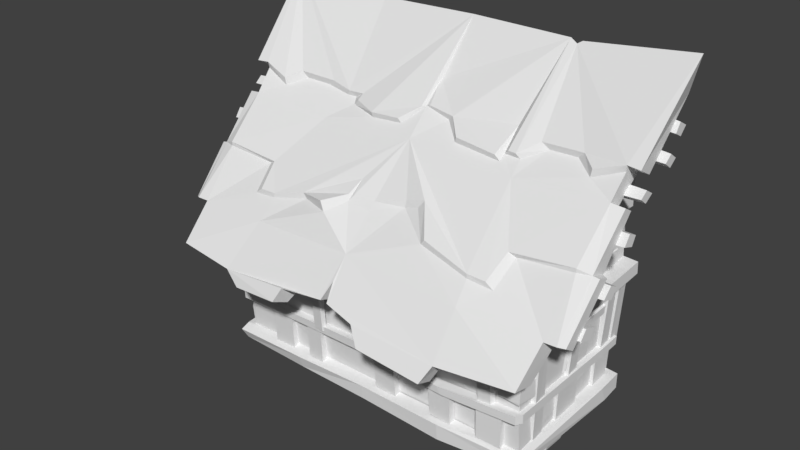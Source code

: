 # Source: Halfhouse_4.blend  (saved by Blender 2.78.0; exported with 4.5.12 LTS)
import bpy
from mathutils import Matrix  # noqa: F401  (used for matrix-valued properties, if any)

bpy.ops.wm.read_factory_settings(use_empty=True)
scene = bpy.context.scene
scene.name = 'Scene'

# ---- collections
col_collection_1 = bpy.data.collections.new('Collection 1'); scene.collection.children.link(col_collection_1)

# ---- world
world_world = bpy.data.worlds.new('World'); scene.world = world_world
world_world.color = (0.05088, 0.05088, 0.05088)
world_world.use_sun_shadow = False
world_world.sun_shadow_jitter_overblur = 0.0
world_world.cycles.sampling_method = 'MANUAL'

# ---- meshes
me_cube_000 = bpy.data.meshes.new('Cube.000')
me_cube_000.from_pydata([(2.169, -2.121, 1.99), (1.863, -2.111, 1.554), (1.811, -2.07, 1.588), (1.811, -2.101, 2.028), (2.146, -2.088, 1.547), (1.88, -1.734, 1.576), (2.143, -2.096, 1.3), (2.148, -2.098, 1.329), (2.142, -2.078, 1.571), (2.144, -1.741, 1.281), (1.864, -2.142, 1.993), (2.175, -1.76, 1.298), (2.142, -1.733, 1.555), (2.173, -1.767, 1.527), (1.836, -2.085, 1.306), (1.789, -2.079, 1.435), (1.911, -1.752, 1.279), (1.853, -1.754, 1.41), (1.843, -2.11, 1.467), (1.875, -2.114, 1.34), (1.898, -1.777, 2.009), (2.156, -2.105, 1.772), (2.167, -2.122, 1.795), (2.16, -2.108, 2.014), (2.159, -1.776, 1.745), (2.19, -1.794, 1.763), (2.161, -1.776, 2.01), (2.192, -1.808, 1.982), (1.818, -2.121, 1.813), (1.784, -2.114, 1.868), (1.927, -1.796, 1.737), (1.868, -1.797, 1.841), (1.839, -2.144, 1.901), (1.858, -2.135, 1.847), (-2.11, -2.16, 1.863), (-1.818, -2.146, 1.399), (-1.769, -2.105, 1.436), (-1.772, -2.137, 1.898), (-2.087, -2.125, 1.395), (-1.832, -1.775, 1.423), (-2.083, -2.124, 1.133), (-2.088, -2.127, 1.164), (-2.082, -2.116, 1.421), (-2.084, -1.774, 1.114), (-1.82, -2.178, 1.862), (-2.114, -1.793, 1.132), (-2.082, -1.776, 1.404), (-2.113, -1.809, 1.375), (-1.791, -2.111, 1.136), (-1.747, -2.109, 1.272), (-1.861, -1.782, 1.111), (-1.805, -1.789, 1.248), (-1.798, -2.142, 1.307), (-1.828, -2.141, 1.173), (-1.852, -1.817, 1.877), (-2.097, -2.146, 1.633), (-2.107, -2.163, 1.657), (-2.101, -2.147, 1.888), (-2.099, -1.821, 1.604), (-2.13, -1.84, 1.623), (-2.102, -1.818, 1.88), (-2.132, -1.851, 1.853), (-1.777, -2.158, 1.673), (-1.745, -2.15, 1.73), (-1.878, -1.84, 1.594), (-1.823, -1.839, 1.702), (-1.797, -2.181, 1.766), (-1.814, -2.172, 1.709), (2.124, -0.1987, 1.306), (2.134, -0.1806, 1.567), (2.156, -0.1537, 1.322), (2.165, -0.1425, 1.542), (2.113, -1.24, 1.261), (2.125, -1.218, 1.524), (2.112, -0.6829, 1.257), (2.125, -0.6779, 1.548), (2.147, -1.185, 1.277), (2.157, -1.172, 1.498), (2.146, -0.7338, 1.269), (2.157, -0.7199, 1.518), (2.112, -0.9552, 1.239), (2.146, -0.9528, 1.259), (2.176, -1.507, 2.515), (2.176, -1.507, 2.724), (2.176, -1.035, 2.489), (2.176, -1.047, 2.706), (2.204, -1.462, 2.526), (2.204, -1.467, 2.702), (2.204, -1.08, 2.502), (2.204, -1.082, 2.688), (2.176, -1.269, 2.486), (2.204, -1.267, 2.502), (2.168, -0.2844, 2.502), (2.168, -0.2556, 2.308), (2.168, -0.7634, 2.481), (2.168, -0.7353, 2.262), (2.197, -0.3241, 2.487), (2.197, -0.2964, 2.324), (2.197, -0.7133, 2.472), (2.197, -0.6964, 2.285), (2.168, -0.5219, 2.502), (2.197, -0.5197, 2.487), (2.176, -0.3208, 2.886), (2.176, -0.2949, 2.706), (2.176, -0.7522, 2.879), (2.176, -0.7231, 2.674), (2.204, -0.3577, 2.873), (2.204, -0.3324, 2.722), (2.204, -0.708, 2.871), (2.204, -0.6896, 2.696), (2.176, -0.5368, 2.892), (2.204, -0.5351, 2.879), (-2.042, -0.2078, 1.279), (-2.053, -0.1996, 1.533), (-2.075, -0.163, 1.295), (-2.084, -0.1603, 1.508), (-2.036, -1.266, 1.248), (-2.048, -1.256, 1.516), (-2.032, -0.6947, 1.235), (-2.046, -0.6993, 1.525), (-2.068, -1.21, 1.262), (-2.079, -1.208, 1.487), (-2.066, -0.7474, 1.247), (-2.077, -0.7419, 1.496), (-2.033, -0.9741, 1.22), (-2.067, -0.9723, 1.24), (-2.099, -1.518, 2.536), (-2.099, -1.502, 2.742), (-2.096, -1.046, 2.481), (-2.096, -1.043, 2.697), (-2.126, -1.473, 2.544), (-2.126, -1.464, 2.718), (-2.124, -1.09, 2.496), (-2.124, -1.08, 2.681), (-2.098, -1.281, 2.492), (-2.125, -1.279, 2.508), (-2.087, -0.2912, 2.452), (-2.087, -0.2743, 2.259), (-2.087, -0.7727, 2.459), (-2.087, -0.7547, 2.239), (-2.115, -0.3322, 2.44), (-2.115, -0.3141, 2.277), (-2.116, -0.7233, 2.448), (-2.115, -0.7151, 2.261), (-2.087, -0.5295, 2.466), (-2.115, -0.5284, 2.452), (-2.094, -0.2983, 2.835), (-2.094, -0.2861, 2.654), (-2.095, -0.7348, 2.855), (-2.095, -0.72, 2.649), (-2.123, -0.3364, 2.826), (-2.123, -0.3227, 2.673), (-2.123, -0.6906, 2.844), (-2.123, -0.6848, 2.669), (-2.095, -0.5154, 2.854), (-2.123, -0.5148, 2.842), (1.27, -2.081, 1.382), (1.262, -2.092, 1.652), (0.8428, -2.098, 1.372), (0.8375, -2.127, 1.679), (1.23, -2.125, 1.4), (1.226, -2.134, 1.627), (0.883, -2.138, 1.387), (0.8724, -2.161, 1.649), (1.054, -2.09, 1.359), (1.053, -2.132, 1.38), (0.225, -2.122, 1.686), (0.215, -2.137, 1.96), (-0.2531, -2.118, 1.654), (-0.2596, -2.136, 1.955), (0.1799, -2.16, 1.7), (0.1756, -2.172, 1.931), (-0.2074, -2.156, 1.67), (-0.2199, -2.171, 1.927), (-0.01443, -2.116, 1.65), (-0.01622, -2.155, 1.671), (-0.7625, -2.114, 1.409), (-0.7733, -2.138, 1.689), (-1.195, -2.095, 1.363), (-1.201, -2.112, 1.667), (-0.8023, -2.152, 1.423), (-0.8078, -2.172, 1.658), (-1.153, -2.136, 1.381), (-1.165, -2.152, 1.641), (-0.9768, -2.1, 1.366), (-0.9782, -2.142, 1.387), (0.2337, -2.075, 1.107), (0.2232, -2.109, 1.394), (-0.1871, -2.067, 1.074), (-0.1938, -2.106, 1.389), (0.194, -2.116, 1.122), (0.1891, -2.144, 1.363), (-0.1469, -2.109, 1.091), (-0.1592, -2.141, 1.36), (0.02316, -2.065, 1.07), (0.02145, -2.108, 1.091), (2.191, -1.75, 2.083), (2.163, -1.724, 1.716), (-2.116, -1.788, 2.111), (-2.088, -1.767, 1.731), (2.191, -0.7472, 3.876), (2.197, -0.6289, 3.99), (2.189, -0.6041, 3.771), (2.195, -0.4834, 3.884), (2.837, -0.723, 3.851), (2.842, -0.6318, 3.934), (2.835, -0.6069, 3.769), (2.841, -0.5145, 3.853), (2.203, -0.5021, 4.128), (2.206, -0.4166, 4.279), (2.202, -0.3577, 4.046), (2.206, -0.2408, 4.179), (2.799, -0.4846, 4.095), (2.803, -0.4202, 4.209), (2.798, -0.3684, 4.032), (2.802, -0.2809, 4.132), (2.172, -1.045, 3.523), (2.178, -0.9304, 3.635), (2.17, -0.908, 3.425), (2.177, -0.7734, 3.541), (2.762, -1.025, 3.535), (2.768, -0.9337, 3.613), (2.761, -0.9152, 3.454), (2.767, -0.8063, 3.535), (2.163, -1.106, 3.194), (2.162, -1.185, 3.05), (2.164, -1.277, 3.27), (2.163, -1.385, 3.115), (2.803, -1.142, 3.201), (2.803, -1.202, 3.088), (2.804, -1.276, 3.263), (2.803, -1.356, 3.142), (2.168, -1.416, 2.731), (2.174, -1.548, 2.59), (2.168, -1.585, 2.816), (2.174, -1.752, 2.673), (2.811, -1.45, 2.735), (2.816, -1.553, 2.627), (2.81, -1.578, 2.803), (2.816, -1.707, 2.693), (2.183, -1.968, 2.471), (2.182, -1.732, 2.394), (2.189, -2.091, 2.34), (2.189, -1.84, 2.24), (2.776, -1.946, 2.457), (2.775, -1.768, 2.397), (2.781, -2.041, 2.355), (2.781, -1.853, 2.277), (-2.258, -0.7597, 3.847), (-2.254, -0.6428, 3.956), (-2.259, -0.6006, 3.738), (-2.254, -0.4833, 3.849), (-2.846, -0.7548, 3.832), (-2.845, -0.6611, 3.916), (-2.845, -0.6266, 3.747), (-2.844, -0.5323, 3.832), (-2.25, -0.5186, 4.09), (-2.247, -0.433, 4.238), (-2.25, -0.3639, 4.008), (-2.247, -0.2488, 4.138), (-2.792, -0.5072, 4.075), (-2.792, -0.4381, 4.189), (-2.79, -0.3828, 4.011), (-2.79, -0.291, 4.111), (-2.272, -1.057, 3.521), (-2.267, -0.9393, 3.624), (-2.272, -0.9047, 3.414), (-2.267, -0.7653, 3.52), (-2.798, -1.053, 3.505), (-2.797, -0.9603, 3.586), (-2.797, -0.933, 3.422), (-2.796, -0.8207, 3.504), (-2.277, -1.11, 3.195), (-2.278, -1.186, 3.053), (-2.277, -1.285, 3.282), (-2.278, -1.387, 3.13), (-2.848, -1.172, 3.173), (-2.845, -1.233, 3.065), (-2.85, -1.309, 3.238), (-2.847, -1.391, 3.124), (-2.278, -1.419, 2.739), (-2.278, -1.557, 2.606), (-2.279, -1.584, 2.832), (-2.278, -1.755, 2.698), (-2.836, -1.493, 2.734), (-2.832, -1.599, 2.631), (-2.838, -1.622, 2.807), (-2.834, -1.753, 2.703), (-2.275, -1.977, 2.502), (-2.275, -1.748, 2.418), (-2.272, -2.101, 2.372), (-2.271, -1.861, 2.266), (-2.771, -1.989, 2.478), (-2.77, -1.814, 2.412), (-2.766, -2.083, 2.376), (-2.764, -1.898, 2.294), (2.274, -1.458, 3.046), (2.274, -1.255, 3.257), (2.193, -1.254, 3.259), (2.191, -1.463, 3.01), (2.274, -1.267, 3.287), (2.274, -1.079, 3.438), (2.193, -1.078, 3.434), (2.191, -1.268, 3.25), (2.274, -1.072, 3.474), (2.274, -0.8844, 3.63), (2.193, -0.8833, 3.64), (2.191, -1.073, 3.436), (2.274, -1.061, 3.711), (2.274, -0.8715, 3.843), (2.193, -0.8705, 3.859), (2.191, -1.064, 3.677), (2.274, -0.6667, 3.954), (2.274, -0.4934, 4.135), (2.193, -0.4936, 4.168), (2.191, -0.6708, 3.932), (-2.312, -1.461, 3.059), (-2.312, -1.261, 3.256), (-2.23, -1.255, 3.27), (-2.229, -1.459, 3.031), (-2.312, -1.275, 3.286), (-2.312, -1.088, 3.424), (-2.23, -1.082, 3.436), (-2.229, -1.269, 3.262), (-2.312, -1.082, 3.459), (-2.312, -0.891, 3.603), (-2.23, -0.8854, 3.627), (-2.229, -1.077, 3.437), (-2.312, -1.085, 3.693), (-2.312, -0.893, 3.816), (-2.23, -0.8874, 3.84), (-2.229, -1.08, 3.673), (-2.312, -0.6832, 3.919), (-2.312, -0.5115, 4.099), (-2.23, -0.5102, 4.132), (-2.229, -0.6812, 3.904), (2.086, -1.98, 0.4073), (2.134, -2.031, 0.6514), (2.171, -2.098, 0.4351), (2.046, -0.4054, 0.4824), (2.046, -0.486, 0.7436), (2.277, -0.4315, 0.5181), (2.277, -0.5178, 0.7238), (0.9947, -2.036, 0.6734), (1.121, -2.213, 0.632), (1.13, -2.208, 0.4261), (1.005, -1.986, 0.4047), (2.198, -2.11, 0.5729), (2.154, -2.247, 2.039), (2.37, -2.233, 2.06), (2.37, -2.207, 2.227), (2.155, -2.216, 2.244), (2.37, -0.6534, 2.118), (2.37, -0.6521, 2.278), (2.155, -0.6552, 2.29), (2.154, -0.6548, 2.097), (2.1, -2.032, 1.194), (2.102, -2.034, 1.062), (2.201, -0.4471, 1.117), (2.201, -0.4453, 1.226), (2.069, -0.446, 1.237), (2.069, -0.4478, 1.103), (1.1, -2.198, 1.149), (1.156, -2.195, 1.052), (1.104, -2.091, 1.173), (1.108, -2.08, 1.033), (2.18, -2.064, 1.075), (2.139, -2.149, 1.078), (2.137, -2.148, 1.186), (2.179, -2.062, 1.189), (0.4894, -2.185, 1.15), (0.631, -2.178, 1.147), (0.4704, -2.13, 1.152), (0.6498, -2.12, 1.149), (0.4762, -2.27, 2.44), (0.6187, -2.272, 2.437), (0.4569, -2.19, 2.438), (0.6373, -2.193, 2.435), (1.627, -2.134, 1.139), (1.79, -2.119, 1.134), (1.606, -2.076, 1.141), (1.812, -2.056, 1.135), (1.623, -2.238, 2.335), (1.788, -2.222, 2.324), (1.6, -2.155, 2.334), (1.809, -2.134, 2.319), (0.9914, -0.4097, 0.4588), (-2.01, -1.97, 0.3851), (-1.973, -1.987, 0.6376), (-2.11, -2.096, 0.4282), (-2.126, -2.057, 0.6297), (-1.969, -0.4019, 0.4605), (-1.969, -0.4806, 0.7221), (-2.18, -0.4168, 0.4847), (-2.219, -0.503, 0.6906), (-0.02846, -1.97, 0.4163), (-0.03733, -2.031, 0.6691), (-0.01754, -2.188, 0.4618), (-0.03577, -2.189, 0.6315), (-1.141, -2.016, 0.655), (-1.076, -2.188, 0.597), (-1.066, -2.146, 0.4408), (-1.134, -1.975, 0.3881), (-2.163, -2.152, 0.5517), (-2.081, -2.251, 2.069), (-2.291, -2.249, 2.091), (-2.291, -2.222, 2.264), (-2.082, -2.216, 2.282), (-2.291, -0.6762, 2.091), (-2.291, -0.6729, 2.251), (-2.077, -0.6735, 2.263), (-2.076, -0.6766, 2.071), (-2.027, -2.026, 1.184), (-2.028, -2.024, 1.047), (-2.182, -0.4442, 1.094), (-2.182, -0.4464, 1.202), (-1.992, -0.4487, 1.213), (-1.991, -0.4458, 1.081), (-0.04946, -2.161, 1.096), (-0.05089, -2.167, 1.212), (-0.05097, -2.061, 1.219), (-0.04911, -2.052, 1.077), (-1.08, -2.164, 1.19), (-1.13, -2.157, 1.092), (-1.085, -2.057, 1.214), (-1.084, -2.049, 1.074), (-2.162, -2.056, 1.06), (-2.063, -2.137, 1.063), (-2.062, -2.139, 1.175), (-2.16, -2.056, 1.179), (-0.6631, -2.178, 1.136), (-0.8031, -2.163, 1.13), (-0.6447, -2.125, 1.139), (-0.8219, -2.104, 1.132), (-0.676, -2.27, 2.431), (-0.8154, -2.253, 2.424), (-0.6578, -2.193, 2.431), (-0.8341, -2.172, 2.421), (-1.579, -2.105, 1.122), (-1.732, -2.1, 1.119), (-1.558, -2.048, 1.125), (-1.753, -2.04, 1.12), (-1.586, -2.194, 2.36), (-1.738, -2.192, 2.355), (-1.565, -2.113, 2.359), (-1.758, -2.109, 2.352), (-1.117, -0.4074, 0.4405), (-0.02234, -0.4117, 0.4717), (1.601, -1.919, 0.2453), (1.832, -1.9, 0.2465), (1.6, -1.986, 0.427), (1.83, -1.964, 0.4285), (0.733, -1.906, 0.2403), (0.9408, -1.894, 0.2433), (0.7282, -1.977, 0.4259), (0.9388, -1.963, 0.4291), (-1.533, -1.909, 0.2246), (-1.759, -1.893, 0.2248), (-1.536, -1.971, 0.4065), (-1.761, -1.954, 0.4068), (-0.7842, -1.906, 0.2289), (-0.9928, -1.89, 0.2288), (-0.7904, -1.975, 0.4142), (-1.023, -1.955, 0.4139), (0.05787, -1.89, 0.2348), (-0.1381, -1.884, 0.2356), (0.04825, -1.958, 0.4205), (-0.1471, -1.951, 0.4223), (2.17, -2.072, 2.247), (2.224, -1.087, 3.424), (2.503, -2.05, 2.23), (1.498, -2.414, 2.429), (2.561, -1.284, 3.541), (1.392, -1.34, 3.491), (2.557, -1.098, 3.43), (1.517, -2.558, 1.876), (1.537, -2.835, 1.937), (2.508, -2.305, 2.369), (2.487, -2.731, 1.979), (2.483, -2.444, 1.916), (2.583, -1.059, 3.881), (2.575, -0.7874, 3.718), (2.534, -1.816, 2.956), (2.53, -1.52, 2.854), (2.665, -2.3, 2.373), (2.66, -2.049, 2.234), (2.691, -1.753, 2.95), (2.694, -1.55, 2.874), (2.715, -1.127, 3.44), (2.717, -1.252, 3.514), (2.747, -1.065, 3.869), (2.737, -0.8549, 3.752), (2.738, -2.246, 2.353), (2.735, -2.104, 2.26), (2.764, -1.736, 2.932), (2.765, -1.591, 2.876), (0.4036, -2.829, 1.985), (0.3509, -2.574, 1.912), (1.433, -2.741, 1.654), (1.452, -2.965, 1.747), (0.5891, -2.957, 1.809), (0.539, -2.738, 1.722), (1.467, -2.188, 2.664), (0.7726, -2.093, 2.795), (0.5126, -1.814, 3.042), (0.328, -1.812, 2.984), (1.845, -1.85, 2.903), (1.788, -2.162, 2.623), (1.328, -1.176, 3.699), (1.531, -0.9966, 3.833), (2.059, -0.9985, 3.85), (2.239, -1.135, 3.769), (0.3734, -1.033, 3.839), (0.5515, -1.205, 3.689), (1.1, -1.239, 3.645), (1.115, -1.162, 3.707), (2.579, -1.049, 3.805), (1.375, -1.156, 3.643), (0.3064, -1.015, 3.776), (0.5305, -1.192, 3.619), (1.168, -1.232, 3.58), (1.164, -1.147, 3.645), (1.626, -0.9843, 3.763), (1.985, -0.9847, 3.772), (2.221, -1.138, 3.669), (2.535, -1.814, 3.005), (1.462, -2.183, 2.716), (1.76, -1.879, 2.952), (1.695, -2.169, 2.701), (0.8276, -2.098, 2.859), (0.5864, -1.792, 3.141), (0.3332, -1.795, 3.07), (-0.1182, -2.525, 1.968), (-0.1077, -2.757, 2.061), (-2.022, -2.007, 0.4452), (-2.096, -2.079, 2.285), (-0.06412, -2.372, 2.496), (-2.145, -1.081, 3.412), (-2.424, -2.078, 2.265), (-0.03095, -1.299, 3.549), (-1.466, -2.352, 2.444), (-2.482, -1.307, 3.528), (-0.03068, -2.01, 0.4692), (-1.334, -1.294, 3.479), (-0.0638, -2.14, 2.357), (-2.478, -1.112, 3.411), (-1.393, -2.494, 1.898), (-1.624, -2.776, 1.92), (-2.429, -2.323, 2.405), (-2.409, -2.733, 1.985), (-2.404, -2.457, 1.932), (-2.504, -1.098, 3.867), (-2.496, -0.7991, 3.694), (-2.455, -1.83, 2.977), (-2.451, -1.537, 2.865), (-2.586, -2.327, 2.404), (-2.581, -2.083, 2.264), (-2.612, -1.779, 2.968), (-2.615, -1.576, 2.884), (-2.636, -1.152, 3.424), (-2.638, -1.283, 3.502), (-2.668, -1.111, 3.858), (-2.659, -0.8808, 3.733), (-2.659, -2.278, 2.381), (-2.656, -2.139, 2.288), (-2.685, -1.767, 2.948), (-2.686, -1.62, 2.887), (-0.6715, -2.807, 2.02), (-0.617, -2.581, 1.927), (-1.383, -2.639, 1.699), (-1.383, -2.856, 1.79), (-0.7346, -2.9, 1.858), (-0.7041, -2.688, 1.772), (-1.442, -2.123, 2.68), (-0.06226, -1.961, 2.875), (-0.9648, -2.048, 2.781), (-0.5691, -2.186, 2.791), (-0.3784, -1.972, 2.902), (-1.789, -1.809, 2.926), (-1.738, -2.122, 2.656), (-0.03253, -0.9867, 3.855), (-1.187, -1.027, 3.777), (-1.474, -0.9868, 3.823), (-1.983, -1.006, 3.84), (-2.16, -1.151, 3.755), (-0.2928, -1.2, 3.7), (-0.6895, -1.204, 3.677), (-0.9962, -1.09, 3.717), (-0.9791, -1.022, 3.783), (-2.5, -1.081, 3.789), (-1.226, -1.016, 3.713), (-0.2464, -1.186, 3.646), (-0.6683, -1.193, 3.615), (-1.061, -1.082, 3.649), (-1.093, -1.006, 3.716), (-1.566, -0.9729, 3.753), (-1.912, -0.9845, 3.76), (-2.143, -1.145, 3.659), (-0.0589, -1.884, 2.965), (-2.457, -1.828, 3.026), (-1.437, -2.116, 2.732), (-1.71, -1.831, 2.972), (-1.652, -2.118, 2.728), (-1.016, -2.045, 2.843), (-0.6377, -2.159, 2.902), (-0.4002, -1.934, 2.975), (1.418, -0.2247, 4.698), (-2.056, -2.073, 1.295), (-1.976, -2.058, 1.081), (-2.04, -2.04, 0.9008), (-2.048, -1.926, 1.094), (2.195, -1.343, 3.129), (-2.114, -1.391, 3.052), (-0.07898, -1.028, 3.846), (0.01843, -0.9955, 3.871), (-0.02651, -0.7254, 4.107), (1.171, -0.9005, 3.899), (1.224, -1.169, 3.703), (-0.01098, -2.763, 2.055), (-0.02398, -2.529, 1.963), (-0.05467, -2.599, 2.249), (-0.06264, -2.325, 2.176), (-0.3358, -1.922, 2.972), (-0.3533, -1.747, 3.114), (-2.049, -1.138, 0.2579), (-2.045, -1.449, 0.2541), (-2.142, -1.135, 0.4564), (-2.136, -1.444, 0.4542), (2.125, -1.139, 0.3024), (2.12, -1.45, 0.2987), (2.178, -1.136, 0.4788), (2.174, -1.444, 0.4767), (0.0282, -1.136, 0.2023), (0.02385, -1.445, 0.1973), (-2.044, -0.211, 0.3002), (-2.136, -0.2153, 0.4977), (2.12, -0.2146, 0.3443), (2.174, -0.2199, 0.5199), (0.01893, -0.2127, 0.2477), (2.165, -1.155, 1.119), (2.158, -0.9751, 1.128), (2.085, -1.179, 1.119), (2.076, -0.9512, 1.13), (2.243, -1.171, 2.109), (2.231, -0.9958, 2.118), (2.126, -1.196, 2.108), (2.11, -0.9746, 2.119), (2.146, -1.787, 0.57), (2.138, -1.595, 0.5852), (2.066, -1.811, 0.5688), (2.057, -1.569, 0.5881), (2.213, -1.847, 2.048), (2.201, -1.669, 2.058), (2.096, -1.872, 2.047), (2.08, -1.647, 2.061), (-2.091, -1.172, 1.101), (-2.083, -0.9889, 1.108), (-2.013, -1.196, 1.102), (-2.003, -0.9649, 1.111), (-2.168, -1.203, 2.106), (-2.156, -1.025, 2.106), (-2.054, -1.23, 2.107), (-2.037, -1.004, 2.107), (-2.072, -1.785, 0.5481), (-2.065, -1.594, 0.5633), (-1.994, -1.81, 0.5469), (-1.985, -1.568, 0.5662), (-2.141, -1.884, 2.078), (-2.129, -1.708, 2.083), (-2.028, -1.909, 2.079), (-2.012, -1.685, 2.085), (2.169, -1.683, 1.764), (2.162, -1.681, 1.659), (2.089, -1.688, 1.78), (2.08, -1.686, 1.646), (2.202, -0.3937, 1.829), (2.19, -0.3932, 1.721), (2.085, -0.4023, 1.845), (2.07, -0.4012, 1.708), (2.179, -0.3443, 2.253), (2.171, -1.778, 2.229), (2.147, -1.754, 1.704), (-2.096, -1.727, 1.779), (-2.089, -1.724, 1.67), (-2.019, -1.732, 1.796), (-2.01, -1.728, 1.657), (-2.126, -0.418, 1.795), (-2.113, -0.4156, 1.689), (-2.01, -0.4276, 1.811), (-1.994, -0.424, 1.677), (-2.1, -0.3909, 2.21), (-2.097, -1.794, 2.261), (-2.075, -1.777, 1.735), (-2.052, -1.996, 1.189), (-2.018, -2.066, 1.194), (-2.047, -1.945, 1.063), (2.118, -2.047, 1.116), (-0.05082, -2.09, 1.194), (2.154, -0.5382, 0.7028), (2.15, -0.2498, 0.7107), (2.167, -0.5455, 1.132), (2.161, -0.2587, 1.14), (2.072, -0.5355, 0.6988), (2.068, -0.2487, 0.7065), (2.085, -0.5451, 1.128), (2.079, -0.2585, 1.136), (2.154, -1.339, 0.6444), (2.15, -0.9214, 0.65), (2.167, -1.337, 1.074), (2.161, -0.9264, 1.08), (2.072, -1.337, 0.6399), (2.068, -0.9193, 0.6457), (2.085, -1.337, 1.07), (2.079, -0.9259, 1.076), (1.611, -2.127, 0.6552), (1.931, -2.111, 0.6388), (1.6, -2.131, 1.098), (1.928, -2.107, 1.077), (1.61, -2.025, 0.6477), (1.931, -2.007, 0.6311), (1.599, -2.029, 1.089), (1.928, -2.003, 1.068), (0.9607, -2.131, 0.6657), (1.251, -2.13, 0.6505), (0.9483, -2.156, 1.121), (1.239, -2.147, 1.101), (0.9605, -2.028, 0.6585), (1.25, -2.027, 0.6432), (0.9484, -2.057, 1.113), (1.24, -2.047, 1.093), (0.127, -2.106, 0.6598), (0.4355, -2.117, 0.6497), (0.1134, -2.136, 1.12), (0.422, -2.141, 1.111), (0.1268, -2.003, 0.6531), (0.4352, -2.017, 0.6432), (0.1135, -2.037, 1.113), (0.4221, -2.043, 1.104), (-0.9594, -2.107, 0.6382), (-0.7349, -2.113, 0.6289), (-0.9678, -2.132, 1.093), (-0.7449, -2.135, 1.087), (-0.9591, -2.004, 0.631), (-0.7345, -2.011, 0.622), (-0.9677, -2.032, 1.085), (-0.7448, -2.036, 1.079), (-1.548, -2.102, 0.6235), (-1.241, -2.099, 0.6135), (-1.553, -2.111, 1.07), (-1.248, -2.118, 1.065), (-1.548, -1.999, 0.616), (-1.241, -1.996, 0.6061), (-1.553, -2.01, 1.062), (-1.248, -2.018, 1.056), (-2.131, -0.5355, 0.6805), (-2.127, -0.2445, 0.6888), (-2.144, -0.5475, 1.109), (-2.138, -0.26, 1.116), (-2.049, -0.5326, 0.6765), (-2.046, -0.2447, 0.6843), (-2.063, -0.5485, 1.105), (-2.056, -0.2605, 1.112), (-2.131, -1.338, 0.6223), (-2.127, -0.9195, 0.6278), (-2.145, -1.352, 1.057), (-2.138, -0.9355, 1.059), (-2.05, -1.336, 0.6176), (-2.046, -0.9172, 0.6234), (-2.065, -1.353, 1.053), (-2.058, -0.9361, 1.055), (2.192, -0.1218, 2.153), (2.164, -0.1119, 1.811), (-2.113, -0.1453, 2.101), (-2.086, -0.1366, 1.767), (2.274, -0.2194, 3.015), (2.192, -0.2328, 3.235), (2.274, -0.2312, 3.275), (2.192, -0.2325, 3.437), (2.274, -0.2287, 3.479), (2.192, -0.2176, 3.637), (2.274, -0.2132, 3.663), (2.192, -0.1994, 3.801), (2.274, -0.1881, 3.926), (2.192, -0.1779, 4.146), (-2.312, -0.1895, 2.956), (-2.23, -0.1929, 3.19), (-2.312, -0.1929, 3.218), (-2.23, -0.1918, 3.397), (-2.312, -0.1909, 3.425), (-2.23, -0.1838, 3.609), (-2.312, -0.1837, 3.611), (-2.23, -0.1792, 3.774), (-2.312, -0.1798, 3.885), (-2.23, -0.179, 4.109), (2.046, -0.1295, 0.4929), (2.263, -0.1383, 0.735), (2.37, -0.1377, 2.31), (2.154, -0.1207, 2.133), (2.075, -0.1309, 1.25), (2.199, -0.1318, 1.239), (1.133, -0.1342, 0.4726), (-0.02234, -0.1383, 0.4804), (-1.969, -0.1271, 0.471), (-2.291, -0.1535, 2.256), (-2.075, -0.1452, 2.081), (-1.997, -0.1382, 1.224), (-2.179, -0.1367, 1.212), (-1.232, -0.1338, 0.4532), (1.599, -0.1236, 0.2562), (1.598, -0.13, 0.4974), (0.7281, -0.1266, 0.256), (0.7262, -0.1374, 0.5031), (-1.528, -0.1237, 0.2356), (-1.531, -0.1302, 0.4765), (-0.7799, -0.1264, 0.2435), (-0.7825, -0.1365, 0.4895), (0.05571, -0.1267, 0.2507), (0.05401, -0.1393, 0.5001), (2.284, -0.1829, 4.435), (2.848, -0.1976, 4.884), (2.61, -0.1884, 4.372), (2.75, -0.1917, 4.442), (-2.205, -0.184, 4.411), (-2.725, -0.1976, 4.866), (-2.531, -0.1889, 4.351), (-2.671, -0.1919, 4.423), (2.855, -0.1976, 4.885), (-1.313, -0.1976, 4.718), (1.47, -0.1976, 4.731), (-2.731, -0.1976, 4.866), (2.192, -0.2229, 3.022), (-2.112, -0.1922, 2.954), (0.01378, -0.1976, 4.754), (-2.046, -0.1236, 0.3034), (-2.138, -0.127, 0.5006), (0.0186, -0.1267, 0.2508), (2.122, -0.1276, 0.3475), (2.175, -0.1323, 0.5228), (2.18, -0.1322, 2.268), (-2.101, -0.1519, 2.213), (-2.079, -0.1368, 1.77), (-2.047, -0.1364, 1.102), (-2.05, -0.137, 1.158), (2.274, -0.2301, 3.226), (2.191, -0.2195, 2.976), (2.274, -0.2304, 3.433), (2.191, -0.233, 3.239), (2.274, -0.2172, 3.629), (2.191, -0.2322, 3.448), (2.274, -0.1997, 3.787), (2.191, -0.2178, 3.635), (2.274, -0.1793, 4.113), (2.191, -0.1906, 3.901), (-2.312, -0.1927, 3.168), (-2.228, -0.1886, 2.929), (-2.312, -0.1918, 3.377), (-2.228, -0.1929, 3.196), (-2.312, -0.1851, 3.576), (-2.228, -0.1916, 3.409), (-2.312, -0.1807, 3.743), (-2.228, -0.1839, 3.608), (-2.312, -0.1808, 4.074), (-2.228, -0.1781, 3.87), (2.046, -0.1352, 0.7543), (2.26, -0.1345, 0.5308), (2.37, -0.125, 2.153), (2.155, -0.1387, 2.322), (2.074, -0.1349, 1.115), (2.198, -0.1353, 1.129), (-1.969, -0.1319, 0.7327), (-2.176, -0.1272, 0.4988), (-2.291, -0.1458, 2.101), (-2.076, -0.156, 2.267), (-1.996, -0.1369, 1.091), (-2.179, -0.1359, 1.104), (1.83, -0.123, 0.2581), (1.829, -0.1289, 0.4993), (0.9363, -0.1261, 0.259), (0.9345, -0.1356, 0.505), (-1.755, -0.1231, 0.2363), (-1.757, -0.129, 0.4774), (-0.9879, -0.1258, 0.2435), (-1.012, -0.1344, 0.4881), (-0.1382, -0.1268, 0.2514), (-0.1401, -0.1394, 0.5017), (2.228, -0.2277, 3.519), (-2.02, -0.127, 0.49), (-2.149, -0.1888, 3.485), (1.322, -0.1976, 4.741), (-2.209, -0.1308, 0.705), (2.154, -0.1125, 1.789), (2.087, -0.1125, 1.866), (2.189, -0.1114, 1.85), (2.179, -0.1137, 1.74), (2.074, -0.1148, 1.727), (-2.011, -0.1384, 1.821), (-2.126, -0.1362, 1.804), (-2.116, -0.1364, 1.698), (-1.998, -0.1382, 1.687), (2.121, -0.1342, 1.146), (2.099, -0.1343, 0.6831), (2.165, -0.4553, 1.167), (2.158, -0.2799, 1.175), (2.085, -0.4784, 1.167), (2.076, -0.2563, 1.178), (2.243, -0.4818, 2.126), (2.231, -0.3084, 2.135), (2.126, -0.5065, 2.125), (2.11, -0.2872, 2.136), (-2.091, -0.47, 1.15), (-2.083, -0.292, 1.157), (-2.013, -0.494, 1.151), (-2.003, -0.2687, 1.159), (-2.168, -0.5132, 2.124), (-2.156, -0.3365, 2.124), (-2.054, -0.5394, 2.125), (-2.037, -0.3159, 2.124), (2.165, -0.2305, 1.167), (2.158, -0.05696, 1.175), (2.085, -0.2761, 1.168), (2.076, -0.05618, 1.178), (2.243, -0.2583, 2.126), (2.231, -0.08567, 2.135), (2.126, -0.3056, 2.125), (2.11, -0.08716, 2.136), (-2.091, -0.2676, 1.151), (-2.083, -0.09145, 1.157), (-2.013, -0.2913, 1.151), (-2.003, -0.06843, 1.159), (-2.168, -0.3122, 2.124), (-2.156, -0.1362, 2.124), (-2.054, -0.3382, 2.125), (-2.037, -0.1157, 2.124)], [], [(16, 17, 5, 12, 9), (11, 13, 4, 7), (12, 5, 2, 8), (15, 18, 1, 2), (18, 19, 7, 4, 1), (30, 31, 20, 26, 24), (6, 7, 19, 14), (1, 4, 8, 2), (13, 11, 9, 12), (6, 9, 11, 7), (12, 8, 4, 13), (15, 2, 5, 17), (16, 14, 15, 17), (14, 19, 18, 15), (16, 9, 6, 14), (25, 27, 0, 22), (26, 20, 3, 23), (29, 32, 10, 3), (32, 33, 22, 0, 10), (21, 22, 33, 28), (10, 0, 23, 3), (27, 25, 24, 26), (21, 24, 25, 22), (26, 23, 0, 27), (29, 3, 20, 31), (30, 28, 29, 31), (28, 33, 32, 29), (30, 24, 21, 28), (50, 43, 46, 39, 51), (45, 41, 38, 47), (46, 42, 36, 39), (49, 36, 35, 52), (52, 35, 38, 41, 53), (64, 58, 60, 54, 65), (40, 48, 53, 41), (35, 36, 42, 38), (47, 46, 43, 45), (40, 41, 45, 43), (46, 47, 38, 42), (49, 51, 39, 36), (50, 51, 49, 48), (48, 49, 52, 53), (50, 48, 40, 43), (59, 56, 34, 61), (60, 57, 37, 54), (63, 37, 44, 66), (66, 44, 34, 56, 67), (55, 62, 67, 56), (44, 37, 57, 34), (61, 60, 58, 59), (55, 56, 59, 58), (60, 61, 34, 57), (63, 65, 54, 37), (64, 65, 63, 62), (62, 63, 66, 67), (64, 62, 55, 58), (70, 71, 69, 68), (79, 75, 73, 77), (74, 75, 79, 78), (81, 77, 76), (76, 77, 73, 72), (80, 81, 76, 72), (74, 78, 81, 80), (78, 79, 77, 81), (89, 85, 83, 87), (84, 85, 89, 88), (91, 87, 86), (86, 87, 83, 82), (90, 91, 86, 82), (84, 88, 91, 90), (88, 89, 87, 91), (99, 95, 93, 97), (94, 95, 99, 98), (101, 97, 96), (96, 97, 93, 92), (100, 101, 96, 92), (94, 98, 101, 100), (98, 99, 97, 101), (109, 105, 103, 107), (104, 105, 109, 108), (111, 107, 106), (106, 107, 103, 102), (110, 111, 106, 102), (104, 108, 111, 110), (108, 109, 107, 111), (114, 112, 113, 115), (123, 121, 117, 119), (118, 122, 123, 119), (125, 120, 121), (120, 116, 117, 121), (124, 116, 120, 125), (118, 124, 125, 122), (122, 125, 121, 123), (133, 131, 127, 129), (128, 132, 133, 129), (135, 130, 131), (130, 126, 127, 131), (134, 126, 130, 135), (128, 134, 135, 132), (132, 135, 131, 133), (143, 141, 137, 139), (138, 142, 143, 139), (145, 140, 141), (140, 136, 137, 141), (144, 136, 140, 145), (138, 144, 145, 142), (142, 145, 141, 143), (153, 151, 147, 149), (148, 152, 153, 149), (155, 150, 151), (150, 146, 147, 151), (154, 146, 150, 155), (148, 154, 155, 152), (152, 155, 151, 153), (163, 161, 157, 159), (158, 162, 163, 159), (165, 160, 161), (160, 156, 157, 161), (164, 156, 160, 165), (158, 164, 165, 162), (162, 165, 161, 163), (173, 171, 167, 169), (168, 172, 173, 169), (175, 170, 171), (170, 166, 167, 171), (174, 166, 170, 175), (168, 174, 175, 172), (172, 175, 171, 173), (183, 181, 177, 179), (178, 182, 183, 179), (185, 180, 181), (180, 176, 177, 181), (184, 176, 180, 185), (178, 184, 185, 182), (182, 185, 181, 183), (193, 191, 187, 189), (188, 192, 193, 189), (195, 190, 191), (190, 186, 187, 191), (194, 186, 190, 195), (188, 194, 195, 192), (192, 195, 191, 193), (770, 196, 197, 771), (772, 773, 199, 198), (210, 211, 215, 214), (202, 203, 207, 206), (206, 207, 205, 204), (204, 205, 201, 200), (202, 206, 204, 200), (207, 203, 201, 205), (214, 215, 213, 212), (212, 213, 209, 208), (210, 214, 212, 208), (215, 211, 209, 213), (218, 219, 223, 222), (222, 223, 221, 220), (220, 221, 217, 216), (218, 222, 220, 216), (223, 219, 217, 221), (226, 227, 231, 230), (230, 231, 229, 228), (228, 229, 225, 224), (226, 230, 228, 224), (231, 227, 225, 229), (234, 235, 239, 238), (238, 239, 237, 236), (236, 237, 233, 232), (234, 238, 236, 232), (239, 235, 233, 237), (242, 243, 247, 246), (246, 247, 245, 244), (244, 245, 241, 240), (242, 246, 244, 240), (247, 243, 241, 245), (258, 262, 263, 259), (250, 254, 255, 251), (254, 252, 253, 255), (252, 248, 249, 253), (250, 248, 252, 254), (255, 253, 249, 251), (262, 260, 261, 263), (260, 256, 257, 261), (258, 256, 260, 262), (263, 261, 257, 259), (266, 270, 271, 267), (270, 268, 269, 271), (268, 264, 265, 269), (266, 264, 268, 270), (271, 269, 265, 267), (274, 278, 279, 275), (278, 276, 277, 279), (276, 272, 273, 277), (274, 272, 276, 278), (279, 277, 273, 275), (282, 286, 287, 283), (286, 284, 285, 287), (284, 280, 281, 285), (282, 280, 284, 286), (287, 285, 281, 283), (290, 294, 295, 291), (294, 292, 293, 295), (292, 288, 289, 293), (290, 288, 292, 294), (295, 293, 289, 291), (341, 342, 347, 338), (339, 341, 338, 336), (342, 340, 337), (794, 864, 341, 339), (344, 343, 396, 398), (346, 345, 397, 395), (345, 344, 398, 397), (795, 863, 340, 342), (864, 795, 342, 341), (338, 347, 344, 345), (336, 338, 345, 346), (344, 347, 337), (347, 342, 337), (348, 355, 352, 349), (350, 353, 354, 351), (350, 349, 352, 353), (357, 366, 367, 363, 365), (367, 368, 362, 363), (363, 362, 419, 418), (362, 364, 420, 419), (365, 363, 418, 421), (368, 369, 356, 364, 362), (356, 369, 359, 360), (366, 358, 359, 369), (366, 369, 368, 367), (366, 357, 361, 358), (370, 371, 375, 374), (372, 370, 374, 376), (371, 373, 377, 375), (378, 379, 383, 382), (380, 378, 382, 384), (379, 381, 385, 383), (447, 386, 346, 395), (339, 336, 346, 386), (801, 800, 386, 447), (393, 389, 403, 394), (391, 387, 389, 393), (394, 390, 388, 392), (802, 391, 393, 870), (400, 398, 396, 399), (402, 395, 397, 401), (401, 397, 398, 400), (869, 889, 394, 392), (870, 393, 394, 889), (389, 401, 400, 403), (387, 402, 401, 389), (390, 400, 399, 388), (400, 390, 403), (403, 390, 394), (404, 405, 408, 411), (406, 407, 410, 409), (406, 409, 408, 405), (413, 425, 423, 427, 426), (427, 423, 422, 428), (423, 418, 419, 422), (422, 419, 420, 424), (425, 421, 418, 423), (428, 422, 424, 412, 429), (412, 416, 415, 429), (426, 429, 415, 414), (426, 427, 428, 429), (426, 414, 417, 413), (430, 434, 435, 431), (432, 436, 434, 430), (431, 435, 437, 433), (438, 442, 443, 439), (440, 444, 442, 438), (439, 443, 445, 441), (447, 395, 402, 446), (391, 446, 402, 387), (801, 447, 446, 807), (809, 808, 448, 450), (448, 449, 451, 450), (811, 810, 452, 454), (878, 455, 453, 877), (452, 453, 455, 454), (813, 458, 456, 812), (880, 879, 457, 459), (876, 451, 449, 875), (456, 458, 459, 457), (815, 462, 460, 814), (882, 881, 461, 463), (460, 462, 463, 461), (817, 466, 464, 816), (884, 883, 465, 467), (464, 466, 467, 465), (471, 536, 620, 618, 496, 476), (497, 475, 498, 501), (475, 468, 470, 479), (828, 606, 508, 509, 510, 511, 480, 819), (468, 611, 469, 474, 483, 470), (471, 476, 478, 477), (470, 477, 478, 479), (474, 481, 516, 472), (473, 526, 528, 527, 525, 472), (475, 497, 619, 621, 544, 468), (468, 544, 697, 696), (473, 539, 598, 531, 530, 529, 526), (476, 475, 479, 478), (483, 474, 488, 487), (472, 525, 486, 489), (482, 477, 484, 486), (487, 486, 494, 495), (486, 487, 488, 489), (819, 480, 490, 826), (474, 472, 489, 488), (477, 470, 485, 484), (470, 483, 487, 485), (480, 481, 491, 490), (493, 495, 494, 492), (485, 487, 495, 493), (486, 484, 492, 494), (484, 485, 493, 492), (499, 500, 501, 498), (497, 496, 618, 619), (496, 497, 501, 500), (476, 496, 500, 499), (475, 476, 499, 498), (502, 503, 504, 505, 574, 536, 471), (482, 506, 507, 502, 471, 477), (480, 511, 524, 516), (508, 617, 521, 517), (517, 521, 520, 519, 518, 580, 539, 473), (516, 481, 480), (516, 524, 523, 522, 517, 473, 472), (521, 515, 514, 520), (520, 514, 513, 519), (519, 513, 512, 518), (518, 512, 614, 580), (524, 511, 510, 523), (523, 510, 509, 522), (522, 509, 508, 517), (486, 525, 482), (525, 527, 506, 482), (506, 527, 528, 507), (507, 528, 526, 502), (526, 529, 503, 502), (503, 529, 530, 504), (504, 530, 531, 505), (505, 531, 598, 574), (540, 547, 567, 533, 620, 536), (568, 572, 569, 546), (546, 550, 538, 535), (827, 823, 551, 584, 583, 582, 581), (535, 538, 554, 545, 537, 612), (540, 548, 549, 547), (538, 550, 549, 548), (545, 541, 589, 552), (827, 581, 588, 587, 586, 585, 613, 615, 832), (543, 541, 599, 601, 602, 600), (546, 535, 544, 621, 532, 568), (535, 607, 694, 697, 544), (543, 600, 603, 604, 605, 623, 622, 598, 539), (547, 549, 550, 546), (554, 558, 559, 545), (541, 560, 557, 599), (553, 557, 555, 548), (558, 566, 565, 557), (557, 560, 559, 558), (829, 561, 551, 823), (545, 559, 560, 541), (548, 555, 556, 538), (538, 556, 558, 554), (551, 561, 562, 552), (564, 563, 565, 566), (556, 564, 566, 558), (557, 565, 563, 555), (555, 563, 564, 556), (570, 569, 572, 571), (568, 532, 533, 567), (567, 571, 572, 568), (547, 570, 571, 567), (546, 569, 570, 547), (573, 540, 536, 574, 577, 576, 575), (553, 548, 540, 573, 579, 578), (551, 589, 597, 584), (581, 590, 594, 588), (590, 543, 539, 580, 591, 592, 593, 594), (589, 551, 552), (589, 541, 543, 590, 595, 596, 597), (594, 593, 587, 588), (593, 592, 586, 587), (592, 591, 585, 586), (591, 580, 613, 585), (597, 596, 583, 584), (596, 595, 582, 583), (595, 590, 581, 582), (557, 553, 599), (599, 553, 578, 601), (578, 579, 602, 601), (579, 573, 600, 602), (600, 573, 575, 603), (575, 576, 604, 603), (576, 577, 605, 604), (577, 574, 598, 622), (607, 693, 694), (608, 610, 695, 609), (831, 612, 537, 887), (615, 613, 580), (614, 615, 580), (521, 616, 515), (617, 616, 521), (621, 619, 618, 620), (621, 620, 533, 532), (577, 622, 623), (577, 623, 605), (624, 625, 627, 626), (624, 632, 633, 625), (626, 630, 628, 632, 624), (625, 633, 629, 631, 627), (628, 630, 631, 629), (628, 629, 633, 632), (833, 634, 635, 834), (833, 835, 638, 634), (634, 638, 636, 637, 635), (836, 837, 637, 636), (836, 636, 638, 835), (639, 640, 644, 643), (641, 639, 643, 645), (640, 642, 646, 644), (647, 648, 652, 651), (649, 647, 651, 653), (648, 650, 654, 652), (655, 659, 660, 656), (657, 661, 659, 655), (656, 660, 662, 658), (663, 667, 668, 664), (665, 669, 667, 663), (664, 668, 670, 666), (671, 672, 676, 675), (673, 671, 675, 677), (672, 674, 678, 676), (682, 686, 687, 683), (680, 681, 679), (684, 688, 686, 682), (683, 687, 689, 685), (690, 692, 691), (838, 679, 681, 890), (890, 681, 680, 468, 696, 899), (358, 359, 360, 416, 415, 414, 417, 361), (694, 693, 610, 608), (697, 694, 608, 609, 534, 542), (899, 696, 337, 900), (696, 697, 542, 337), (344, 337, 343), (698, 699, 701, 700), (698, 700, 704, 702), (701, 699, 703, 705), (706, 707, 709, 708), (706, 708, 712, 710), (709, 707, 711, 713), (714, 715, 717, 716), (714, 716, 720, 718), (717, 715, 719, 721), (722, 723, 725, 724), (722, 724, 728, 726), (725, 723, 727, 729), (730, 731, 733, 732), (730, 732, 736, 734), (733, 731, 735, 737), (738, 739, 741, 740), (738, 740, 744, 742), (741, 739, 743, 745), (746, 747, 749, 748), (746, 748, 752, 750), (749, 747, 751, 753), (754, 756, 757, 755), (754, 758, 760, 756), (757, 761, 759, 755), (762, 764, 765, 763), (762, 766, 768, 764), (765, 769, 767, 763), (689, 687, 897, 898), (687, 686, 896, 897), (686, 688, 895, 896), (678, 894, 893, 676), (676, 893, 892, 675), (675, 892, 891, 677), (414, 874, 873, 417), (358, 361, 867, 868), (693, 842, 841, 695, 610), (695, 841, 886, 534, 609), (692, 840, 842, 693, 607, 535, 691), (690, 839, 840, 692), (606, 888, 832, 615, 614, 512, 513, 514, 515, 616, 617, 508), (535, 612, 831, 839, 690, 691), (468, 680, 679, 838, 830, 611), (611, 830, 885, 469), (561, 829, 825, 562), (552, 562, 825, 824), (537, 545, 552, 824, 822), (537, 822, 887), (490, 491, 821, 826), (481, 820, 821, 491), (469, 818, 820, 481, 474), (469, 885, 818), (464, 465, 883, 816), (460, 461, 881, 814), (456, 457, 879, 812), (452, 810, 877, 453), (448, 808, 875, 449), (414, 415, 806, 874), (416, 805, 806, 415), (411, 408, 871, 804), (409, 410, 872, 803), (409, 803, 871, 408), (391, 802, 807, 446), (358, 868, 799, 359), (360, 359, 799, 798), (355, 797, 865, 352), (353, 796, 866, 354), (353, 352, 865, 796), (339, 386, 800, 794), (334, 793, 861, 333), (332, 792, 862, 335), (332, 333, 861, 792), (330, 791, 859, 329), (328, 790, 860, 331), (328, 329, 859, 790), (326, 789, 857, 325), (324, 788, 858, 327), (324, 325, 857, 788), (322, 787, 855, 321), (320, 786, 856, 323), (320, 321, 855, 786), (318, 785, 853, 317), (316, 784, 854, 319), (316, 317, 853, 784), (314, 313, 851, 783), (312, 315, 852, 782), (312, 782, 851, 313), (310, 309, 849, 781), (308, 311, 850, 780), (308, 780, 849, 309), (306, 305, 847, 779), (304, 307, 848, 778), (304, 778, 847, 305), (302, 301, 845, 777), (300, 303, 846, 776), (300, 776, 845, 301), (298, 297, 843, 775), (296, 299, 844, 774), (296, 774, 843, 297), (901, 902, 906, 905), (903, 901, 905, 907), (902, 904, 908, 906), (909, 913, 914, 910), (911, 915, 913, 909), (910, 914, 916, 912), (917, 918, 922, 921), (919, 917, 921, 923), (918, 920, 924, 922), (925, 929, 930, 926), (927, 931, 929, 925), (926, 930, 932, 928)])
_uv = me_cube_000.uv_layers.new(name='UVMap')
_uv.uv.foreach_set('vector', [0.3364, 0.121, 0.3364, 0.121, 0.3364, 0.121, 0.3364, 0.121, 0.3364, 0.121, 0.3084, 0.1244, 0.3084, 0.1244, 0.3084, 0.1244, 0.3084, 0.1244, 0.3364, 0.121, 0.3364, 0.121, 0.3364, 0.121, 0.3364, 0.121, 0.3084, 0.1244, 0.3084, 0.1244, 0.3084, 0.1244, 0.3084, 0.1244, 0.3084, 0.1244, 0.3084, 0.1244, 0.3084, 0.1244, 0.3084, 0.1244, 0.3084, 0.1244, 0.3364, 0.121, 0.3364, 0.121, 0.3364, 0.121, 0.3364, 0.121, 0.3364, 0.121, 0.3084, 0.1244, 0.3084, 0.1244, 0.3084, 0.1244, 0.3084, 0.1244, 0.3084, 0.1244, 0.3084, 0.1244, 0.3084, 0.1244, 0.3084, 0.1244, 0.3084, 0.1244, 0.3084, 0.1244, 0.3084, 0.1244, 0.3084, 0.1244, 0.3084, 0.1244, 0.3084, 0.1244, 0.3084, 0.1244, 0.3084, 0.1244, 0.3084, 0.1244, 0.3084, 0.1244, 0.3084, 0.1244, 0.3084, 0.1244, 0.3364, 0.121, 0.3364, 0.121, 0.3364, 0.121, 0.3364, 0.121, 0.3364, 0.121, 0.3364, 0.121, 0.3364, 0.121, 0.3364, 0.121, 0.3084, 0.1244, 0.3084, 0.1244, 0.3084, 0.1244, 0.3084, 0.1244, 0.3364, 0.121, 0.3364, 0.121, 0.3364, 0.121, 0.3364, 0.121, 0.3364, 0.121, 0.3364, 0.121, 0.3364, 0.121, 0.3364, 0.121, 0.3364, 0.121, 0.3364, 0.121, 0.3364, 0.121, 0.3364, 0.121, 0.3364, 0.121, 0.3364, 0.121, 0.3364, 0.121, 0.3364, 0.121, 0.3364, 0.121, 0.3364, 0.121, 0.3364, 0.121, 0.3364, 0.121, 0.3364, 0.121, 0.3364, 0.121, 0.3364, 0.121, 0.3364, 0.121, 0.3364, 0.121, 0.3364, 0.121, 0.3364, 0.121, 0.3364, 0.121, 0.3364, 0.121, 0.3364, 0.121, 0.3364, 0.121, 0.3364, 0.121, 0.3364, 0.121, 0.3364, 0.121, 0.3364, 0.121, 0.3364, 0.121, 0.3364, 0.121, 0.3364, 0.121, 0.3364, 0.121, 0.3364, 0.121, 0.3364, 0.121, 0.3364, 0.121, 0.3364, 0.121, 0.3364, 0.121, 0.3364, 0.121, 0.3364, 0.121, 0.3364, 0.121, 0.3364, 0.121, 0.3364, 0.121, 0.3364, 0.121, 0.3364, 0.121, 0.3364, 0.121, 0.3364, 0.121, 0.3364, 0.121, 0.3364, 0.121, 0.3364, 0.121, 0.3364, 0.121, 0.3364, 0.121, 0.3364, 0.121, 0.3364, 0.121, 0.3364, 0.121, 0.3364, 0.121, 0.3084, 0.1244, 0.3084, 0.1244, 0.3084, 0.1244, 0.3084, 0.1244, 0.3364, 0.121, 0.3364, 0.121, 0.3364, 0.121, 0.3364, 0.121, 0.3084, 0.1244, 0.3084, 0.1244, 0.3084, 0.1244, 0.3084, 0.1244, 0.3084, 0.1244, 0.3084, 0.1244, 0.3084, 0.1244, 0.3084, 0.1244, 0.3084, 0.1244, 0.3364, 0.121, 0.3364, 0.121, 0.3364, 0.121, 0.3364, 0.121, 0.3364, 0.121, 0.3084, 0.1244, 0.3084, 0.1244, 0.3084, 0.1244, 0.3084, 0.1244, 0.3084, 0.1244, 0.3084, 0.1244, 0.3084, 0.1244, 0.3084, 0.1244, 0.3084, 0.1244, 0.3084, 0.1244, 0.3084, 0.1244, 0.3084, 0.1244, 0.3084, 0.1244, 0.3084, 0.1244, 0.3084, 0.1244, 0.3084, 0.1244, 0.3084, 0.1244, 0.3084, 0.1244, 0.3084, 0.1244, 0.3084, 0.1244, 0.3364, 0.121, 0.3364, 0.121, 0.3364, 0.121, 0.3364, 0.121, 0.3364, 0.121, 0.3364, 0.121, 0.3364, 0.121, 0.3364, 0.121, 0.3084, 0.1244, 0.3084, 0.1244, 0.3084, 0.1244, 0.3084, 0.1244, 0.3364, 0.121, 0.3364, 0.121, 0.3364, 0.121, 0.3364, 0.121, 0.3397, 0.1395, 0.3397, 0.1395, 0.3397, 0.1395, 0.3397, 0.1395, 0.3397, 0.1395, 0.3397, 0.1395, 0.3397, 0.1395, 0.3397, 0.1395, 0.3397, 0.1395, 0.3397, 0.1395, 0.3397, 0.1395, 0.3397, 0.1395, 0.3397, 0.1395, 0.3397, 0.1395, 0.3397, 0.1395, 0.3397, 0.1395, 0.3397, 0.1395, 0.3397, 0.1395, 0.3397, 0.1395, 0.3397, 0.1395, 0.3397, 0.1395, 0.3397, 0.1395, 0.3397, 0.1395, 0.3397, 0.1395, 0.3397, 0.1395, 0.3397, 0.1395, 0.3397, 0.1395, 0.3397, 0.1395, 0.3397, 0.1395, 0.3397, 0.1395, 0.3397, 0.1395, 0.3397, 0.1395, 0.3397, 0.1395, 0.3397, 0.1395, 0.3397, 0.1395, 0.3397, 0.1395, 0.3397, 0.1395, 0.3364, 0.121, 0.3364, 0.121, 0.3364, 0.121, 0.3364, 0.121, 0.3364, 0.121, 0.3364, 0.121, 0.3364, 0.121, 0.3364, 0.121, 0.3397, 0.1395, 0.3397, 0.1395, 0.3397, 0.1395, 0.3397, 0.1395, 0.3397, 0.1395, 0.3397, 0.1395, 0.3397, 0.1395, 0.3397, 0.1395, 0.3452, 0.1019, 0.3452, 0.1019, 0.3452, 0.1019, 0.3452, 0.1019, 0.4235, 0.09803, 0.4235, 0.09803, 0.4235, 0.09803, 0.4235, 0.09803, 0.4235, 0.09803, 0.4235, 0.09803, 0.4235, 0.09803, 0.4235, 0.09803, 0.4235, 0.09803, 0.4235, 0.09803, 0.4235, 0.09803, 0.4235, 0.09803, 0.4235, 0.09803, 0.4235, 0.09803, 0.4235, 0.09803, 0.4235, 0.09803, 0.4235, 0.09803, 0.4235, 0.09803, 0.4235, 0.09803, 0.4235, 0.09803, 0.4235, 0.09803, 0.4235, 0.09803, 0.4235, 0.09803, 0.4235, 0.09803, 0.4235, 0.09803, 0.4235, 0.09803, 0.4235, 0.09803, 0.4235, 0.09803, 0.4235, 0.09803, 0.4235, 0.09803, 0.4235, 0.09803, 0.4235, 0.09803, 0.4235, 0.09803, 0.4235, 0.09803, 0.4235, 0.09803, 0.4235, 0.09803, 0.4235, 0.09803, 0.4235, 0.09803, 0.4235, 0.09803, 0.4235, 0.09803, 0.4235, 0.09803, 0.4235, 0.09803, 0.4235, 0.09803, 0.4235, 0.09803, 0.4235, 0.09803, 0.4235, 0.09803, 0.4235, 0.09803, 0.4235, 0.09803, 0.4235, 0.09803, 0.4235, 0.09803, 0.4235, 0.09803, 0.4235, 0.09803, 0.4235, 0.09803, 0.4235, 0.09803, 0.377, 0.0957, 0.377, 0.0957, 0.377, 0.0957, 0.377, 0.0957, 0.377, 0.0957, 0.377, 0.0957, 0.377, 0.0957, 0.377, 0.0957, 0.377, 0.0957, 0.377, 0.0957, 0.377, 0.0957, 0.377, 0.0957, 0.377, 0.0957, 0.377, 0.0957, 0.377, 0.0957, 0.377, 0.0957, 0.377, 0.0957, 0.377, 0.0957, 0.377, 0.0957, 0.377, 0.0957, 0.377, 0.0957, 0.377, 0.0957, 0.377, 0.0957, 0.377, 0.0957, 0.377, 0.0957, 0.377, 0.0957, 0.377, 0.0957, 0.377, 0.0957, 0.377, 0.0957, 0.377, 0.0957, 0.377, 0.0957, 0.377, 0.0957, 0.377, 0.0957, 0.377, 0.0957, 0.377, 0.0957, 0.377, 0.0957, 0.377, 0.0957, 0.377, 0.0957, 0.377, 0.0957, 0.377, 0.0957, 0.377, 0.0957, 0.377, 0.0957, 0.377, 0.0957, 0.377, 0.0957, 0.377, 0.0957, 0.377, 0.0957, 0.377, 0.0957, 0.377, 0.0957, 0.377, 0.0957, 0.377, 0.0957, 0.377, 0.0957, 0.377, 0.0957, 0.377, 0.0957, 0.377, 0.0957, 0.3452, 0.1019, 0.3452, 0.1019, 0.3452, 0.1019, 0.3452, 0.1019, 0.4235, 0.09803, 0.4235, 0.09803, 0.4235, 0.09803, 0.4235, 0.09803, 0.4235, 0.09803, 0.4235, 0.09803, 0.4235, 0.09803, 0.4235, 0.09803, 0.4235, 0.09803, 0.4235, 0.09803, 0.4235, 0.09803, 0.4235, 0.09803, 0.4235, 0.09803, 0.4235, 0.09803, 0.4235, 0.09803, 0.4235, 0.09803, 0.4235, 0.09803, 0.4235, 0.09803, 0.4235, 0.09803, 0.4235, 0.09803, 0.4235, 0.09803, 0.4235, 0.09803, 0.4235, 0.09803, 0.4235, 0.09803, 0.4235, 0.09803, 0.4235, 0.09803, 0.4235, 0.09803, 0.4235, 0.09803, 0.4235, 0.09803, 0.4235, 0.09803, 0.4235, 0.09803, 0.4235, 0.09803, 0.4235, 0.09803, 0.4235, 0.09803, 0.4235, 0.09803, 0.4235, 0.09803, 0.4235, 0.09803, 0.4235, 0.09803, 0.4235, 0.09803, 0.4235, 0.09803, 0.4235, 0.09803, 0.4235, 0.09803, 0.4235, 0.09803, 0.4235, 0.09803, 0.4235, 0.09803, 0.4235, 0.09803, 0.4235, 0.09803, 0.4235, 0.09803, 0.4235, 0.09803, 0.4235, 0.09803, 0.4235, 0.09803, 0.4235, 0.09803, 0.4235, 0.09803, 0.4235, 0.09803, 0.377, 0.0957, 0.377, 0.0957, 0.377, 0.0957, 0.377, 0.0957, 0.377, 0.0957, 0.377, 0.0957, 0.377, 0.0957, 0.377, 0.0957, 0.377, 0.0957, 0.377, 0.0957, 0.377, 0.0957, 0.377, 0.0957, 0.377, 0.0957, 0.377, 0.0957, 0.377, 0.0957, 0.377, 0.0957, 0.377, 0.0957, 0.377, 0.0957, 0.377, 0.0957, 0.377, 0.0957, 0.377, 0.0957, 0.377, 0.0957, 0.377, 0.0957, 0.377, 0.0957, 0.377, 0.0957, 0.377, 0.0957, 0.377, 0.0957, 0.377, 0.0957, 0.377, 0.0957, 0.377, 0.0957, 0.377, 0.0957, 0.377, 0.0957, 0.377, 0.0957, 0.377, 0.0957, 0.377, 0.0957, 0.377, 0.0957, 0.377, 0.0957, 0.377, 0.0957, 0.377, 0.0957, 0.377, 0.0957, 0.377, 0.0957, 0.377, 0.0957, 0.377, 0.0957, 0.377, 0.0957, 0.377, 0.0957, 0.377, 0.0957, 0.377, 0.0957, 0.377, 0.0957, 0.377, 0.0957, 0.377, 0.0957, 0.377, 0.0957, 0.377, 0.0957, 0.377, 0.0957, 0.377, 0.0957, 0.3886, 0.1027, 0.3886, 0.1027, 0.3886, 0.1027, 0.3886, 0.1027, 0.3886, 0.1027, 0.3886, 0.1027, 0.3886, 0.1027, 0.3886, 0.1027, 0.3886, 0.1027, 0.3886, 0.1027, 0.3886, 0.1027, 0.3886, 0.1027, 0.3886, 0.1027, 0.3886, 0.1027, 0.3886, 0.1027, 0.3886, 0.1027, 0.3886, 0.1027, 0.3886, 0.1027, 0.3886, 0.1027, 0.3886, 0.1027, 0.3886, 0.1027, 0.3886, 0.1027, 0.3886, 0.1027, 0.3886, 0.1027, 0.3886, 0.1027, 0.3886, 0.1027, 0.3886, 0.1027, 0.3886, 0.1027, 0.3886, 0.1027, 0.3886, 0.1027, 0.3886, 0.1027, 0.3886, 0.1027, 0.3886, 0.1027, 0.3886, 0.1027, 0.3886, 0.1027, 0.3886, 0.1027, 0.3886, 0.1027, 0.3886, 0.1027, 0.3886, 0.1027, 0.3886, 0.1027, 0.3886, 0.1027, 0.3886, 0.1027, 0.3886, 0.1027, 0.3886, 0.1027, 0.3886, 0.1027, 0.3886, 0.1027, 0.3886, 0.1027, 0.3886, 0.1027, 0.3886, 0.1027, 0.3886, 0.1027, 0.3886, 0.1027, 0.3886, 0.1027, 0.3886, 0.1027, 0.3886, 0.1027, 0.3142, 0.1011, 0.3142, 0.1011, 0.3142, 0.1011, 0.3142, 0.1011, 0.3142, 0.1011, 0.3142, 0.1011, 0.3142, 0.1011, 0.3142, 0.1011, 0.3142, 0.1011, 0.3142, 0.1011, 0.3142, 0.1011, 0.3142, 0.1011, 0.3142, 0.1011, 0.3142, 0.1011, 0.3142, 0.1011, 0.3142, 0.1011, 0.3142, 0.1011, 0.3142, 0.1011, 0.3142, 0.1011, 0.3142, 0.1011, 0.3142, 0.1011, 0.3142, 0.1011, 0.3142, 0.1011, 0.3142, 0.1011, 0.3142, 0.1011, 0.3142, 0.1011, 0.3142, 0.1011, 0.3452, 0.1019, 0.3452, 0.1019, 0.3452, 0.1019, 0.3452, 0.1019, 0.3452, 0.1019, 0.3452, 0.1019, 0.3452, 0.1019, 0.3452, 0.1019, 0.3452, 0.1019, 0.3452, 0.1019, 0.3452, 0.1019, 0.3452, 0.1019, 0.3452, 0.1019, 0.3452, 0.1019, 0.3452, 0.1019, 0.3452, 0.1019, 0.3452, 0.1019, 0.3452, 0.1019, 0.3452, 0.1019, 0.3452, 0.1019, 0.3452, 0.1019, 0.3452, 0.1019, 0.3452, 0.1019, 0.3452, 0.1019, 0.3452, 0.1019, 0.3452, 0.1019, 0.3452, 0.1019, 0.4176, 0.3103, 0.3377, 0.379, 0.319, 0.3547, 0.3988, 0.2885, 0.4176, 0.3103, 0.3988, 0.2885, 0.319, 0.3547, 0.3377, 0.379, 0.03099, 0.9706, 0.03099, 0.9706, 0.03099, 0.9706, 0.03099, 0.9706, 0.03152, 0.9706, 0.03152, 0.9706, 0.03152, 0.9706, 0.03152, 0.9706, 0.0315, 0.9706, 0.0315, 0.9706, 0.0315, 0.9706, 0.0315, 0.9706, 0.03152, 0.9706, 0.03152, 0.9706, 0.03152, 0.9706, 0.03152, 0.9706, 0.03152, 0.9706, 0.03152, 0.9706, 0.03152, 0.9706, 0.03152, 0.9706, 0.03152, 0.9706, 0.03152, 0.9706, 0.03152, 0.9706, 0.03152, 0.9706, 0.03099, 0.9706, 0.03099, 0.9706, 0.03099, 0.9706, 0.03099, 0.9706, 0.03099, 0.9706, 0.03099, 0.9706, 0.03099, 0.9706, 0.03099, 0.9706, 0.03099, 0.9706, 0.03099, 0.9706, 0.03099, 0.9706, 0.03099, 0.9706, 0.03099, 0.9706, 0.03099, 0.9706, 0.03099, 0.9706, 0.03099, 0.9706, 0.03099, 0.9706, 0.03099, 0.9706, 0.03099, 0.9706, 0.03099, 0.9706, 0.03099, 0.9706, 0.03099, 0.9706, 0.03099, 0.9706, 0.03099, 0.9706, 0.03099, 0.9706, 0.03099, 0.9706, 0.03099, 0.9706, 0.03099, 0.9706, 0.03099, 0.9706, 0.03099, 0.9706, 0.03099, 0.9706, 0.03099, 0.9706, 0.03099, 0.9706, 0.03099, 0.9706, 0.03099, 0.9706, 0.03099, 0.9706, 0.03152, 0.9706, 0.03152, 0.9706, 0.03152, 0.9706, 0.03152, 0.9706, 0.0315, 0.9706, 0.0315, 0.9706, 0.0315, 0.9706, 0.0315, 0.9706, 0.03152, 0.9706, 0.03152, 0.9706, 0.03152, 0.9706, 0.03152, 0.9706, 0.03152, 0.9706, 0.03152, 0.9706, 0.03152, 0.9706, 0.03152, 0.9706, 0.03152, 0.9706, 0.03152, 0.9706, 0.03152, 0.9706, 0.03152, 0.9706, 0.03099, 0.9706, 0.03099, 0.9706, 0.03099, 0.9706, 0.03099, 0.9706, 0.03099, 0.9706, 0.03099, 0.9706, 0.03099, 0.9706, 0.03099, 0.9706, 0.03099, 0.9706, 0.03099, 0.9706, 0.03099, 0.9706, 0.03099, 0.9706, 0.03099, 0.9706, 0.03099, 0.9706, 0.03099, 0.9706, 0.03099, 0.9706, 0.03099, 0.9706, 0.03099, 0.9706, 0.03099, 0.9706, 0.03099, 0.9706, 0.03099, 0.9706, 0.03099, 0.9706, 0.03099, 0.9706, 0.03099, 0.9706, 0.03099, 0.9706, 0.03099, 0.9706, 0.03099, 0.9706, 0.03099, 0.9706, 0.03099, 0.9706, 0.03099, 0.9706, 0.03099, 0.9706, 0.03099, 0.9706, 0.03099, 0.9706, 0.03099, 0.9706, 0.03099, 0.9706, 0.03099, 0.9706, 0.03099, 0.9706, 0.03099, 0.9706, 0.03099, 0.9706, 0.03099, 0.9706, 0.03099, 0.9706, 0.03099, 0.9706, 0.03099, 0.9706, 0.03099, 0.9706, 0.03111, 0.9706, 0.03111, 0.9706, 0.03111, 0.9706, 0.03111, 0.9706, 0.0311, 0.9706, 0.0311, 0.9706, 0.0311, 0.9706, 0.0311, 0.9706, 0.03111, 0.9706, 0.03111, 0.9706, 0.03111, 0.9706, 0.03111, 0.9706, 0.03111, 0.9706, 0.03111, 0.9706, 0.03111, 0.9706, 0.03111, 0.9706, 0.03111, 0.9706, 0.03111, 0.9706, 0.03111, 0.9706, 0.03111, 0.9706, 0.03099, 0.9706, 0.03099, 0.9706, 0.03099, 0.9706, 0.03099, 0.9706, 0.03099, 0.9706, 0.03099, 0.9706, 0.03099, 0.9706, 0.03099, 0.9706, 0.03099, 0.9706, 0.03099, 0.9706, 0.03099, 0.9706, 0.03099, 0.9706, 0.03099, 0.9706, 0.03099, 0.9706, 0.03099, 0.9706, 0.03099, 0.9706, 0.03099, 0.9706, 0.03099, 0.9706, 0.03099, 0.9706, 0.03099, 0.9706, 0.03099, 0.9706, 0.03099, 0.9706, 0.03099, 0.9706, 0.03099, 0.9706, 0.03099, 0.9706, 0.03099, 0.9706, 0.03099, 0.9706, 0.03099, 0.9706, 0.03099, 0.9706, 0.03099, 0.9706, 0.03099, 0.9706, 0.03099, 0.9706, 0.03099, 0.9706, 0.03099, 0.9706, 0.03099, 0.9706, 0.03099, 0.9706, 0.03152, 0.9706, 0.03152, 0.9706, 0.03152, 0.9706, 0.03152, 0.9706, 0.0315, 0.9706, 0.0315, 0.9706, 0.0315, 0.9706, 0.0315, 0.9706, 0.03152, 0.9706, 0.03152, 0.9706, 0.03152, 0.9706, 0.03152, 0.9706, 0.03152, 0.9706, 0.03152, 0.9706, 0.03152, 0.9706, 0.03152, 0.9706, 0.03152, 0.9706, 0.03152, 0.9706, 0.03152, 0.9706, 0.03152, 0.9706, 0.02346, 0.9713, 0.02346, 0.9713, 0.02346, 0.9713, 0.02346, 0.9713, 0.02346, 0.9713, 0.02346, 0.9713, 0.02346, 0.9713, 0.02346, 0.9713, 0.02346, 0.9713, 0.02346, 0.9713, 0.02346, 0.9713, 0.02346, 0.9713, 0.02346, 0.9713, 0.02346, 0.9713, 0.02346, 0.9713, 0.02346, 0.9713, 0.02346, 0.9713, 0.02346, 0.9713, 0.02346, 0.9713, 0.02346, 0.9713, 0.03099, 0.9706, 0.03099, 0.9706, 0.03099, 0.9706, 0.03099, 0.9706, 0.03099, 0.9706, 0.03099, 0.9706, 0.03099, 0.9706, 0.03099, 0.9706, 0.03099, 0.9706, 0.03099, 0.9706, 0.03099, 0.9706, 0.03099, 0.9706, 0.03099, 0.9706, 0.03099, 0.9706, 0.03099, 0.9706, 0.03099, 0.9706, 0.03099, 0.9706, 0.03099, 0.9706, 0.03099, 0.9706, 0.03099, 0.9706, 0.03152, 0.9706, 0.03152, 0.9706, 0.03152, 0.9706, 0.03152, 0.9706, 0.03152, 0.9706, 0.03152, 0.9706, 0.03152, 0.9706, 0.03152, 0.9706, 0.03152, 0.9706, 0.03152, 0.9706, 0.03152, 0.9706, 0.03152, 0.9706, 0.03152, 0.9706, 0.03152, 0.9706, 0.03152, 0.9706, 0.03152, 0.9706, 0.03152, 0.9706, 0.03152, 0.9706, 0.03152, 0.9706, 0.03152, 0.9706, 0.03152, 0.9706, 0.03152, 0.9706, 0.03152, 0.9706, 0.03152, 0.9706, 0.03152, 0.9706, 0.03152, 0.9706, 0.03152, 0.9706, 0.03152, 0.9706, 0.03152, 0.9706, 0.03152, 0.9706, 0.03152, 0.9706, 0.03152, 0.9706, 0.03152, 0.9706, 0.03152, 0.9706, 0.03152, 0.9706, 0.03152, 0.9706, 0.03152, 0.9706, 0.03152, 0.9706, 0.03152, 0.9706, 0.03152, 0.9706, 0.03152, 0.9706, 0.03152, 0.9706, 0.03152, 0.9706, 0.03152, 0.9706, 0.03152, 0.9706, 0.03152, 0.9706, 0.03152, 0.9706, 0.03152, 0.9706, 0.03152, 0.9706, 0.03152, 0.9706, 0.03152, 0.9706, 0.03152, 0.9706, 0.03152, 0.9706, 0.03152, 0.9706, 0.03152, 0.9706, 0.03152, 0.9706, 0.03152, 0.9706, 0.03152, 0.9706, 0.03152, 0.9706, 0.03152, 0.9706, 0.03152, 0.9706, 0.03099, 0.9706, 0.03099, 0.9706, 0.03099, 0.9706, 0.03099, 0.9706, 0.03099, 0.9706, 0.03099, 0.9706, 0.03099, 0.9706, 0.03099, 0.9706, 0.03099, 0.9706, 0.03099, 0.9706, 0.03099, 0.9706, 0.03099, 0.9706, 0.03099, 0.9706, 0.03099, 0.9706, 0.03099, 0.9706, 0.03099, 0.9706, 0.03099, 0.9706, 0.03099, 0.9706, 0.03099, 0.9706, 0.03099, 0.9706, 0.03099, 0.9706, 0.03099, 0.9706, 0.03099, 0.9706, 0.03099, 0.9706, 0.03099, 0.9706, 0.03099, 0.9706, 0.03099, 0.9706, 0.03099, 0.9706, 0.03099, 0.9706, 0.03099, 0.9706, 0.03099, 0.9706, 0.03099, 0.9706, 0.03099, 0.9706, 0.03099, 0.9706, 0.03099, 0.9706, 0.03099, 0.9706, 0.03099, 0.9706, 0.03099, 0.9706, 0.03099, 0.9706, 0.03099, 0.9706, 0.03099, 0.9706, 0.03099, 0.9706, 0.03099, 0.9706, 0.03099, 0.9706, 0.03099, 0.9706, 0.03099, 0.9706, 0.03099, 0.9706, 0.03099, 0.9706, 0.03099, 0.9706, 0.03099, 0.9706, 0.03099, 0.9706, 0.03099, 0.9706, 0.03099, 0.9706, 0.03099, 0.9706, 0.03099, 0.9706, 0.03099, 0.9706, 0.03099, 0.9706, 0.03099, 0.9706, 0.03099, 0.9706, 0.03099, 0.9706, 0.03099, 0.9706, 0.03099, 0.9706, 0.03099, 0.9706, 0.03099, 0.9706, 0.03099, 0.9706, 0.03099, 0.9706, 0.03099, 0.9706, 0.03099, 0.9706, 0.03099, 0.9706, 0.03099, 0.9706, 0.03099, 0.9706, 0.03099, 0.9706, 0.03099, 0.9706, 0.03099, 0.9706, 0.03099, 0.9706, 0.03099, 0.9706, 0.03099, 0.9706, 0.03099, 0.9706, 0.03152, 0.9706, 0.03152, 0.9706, 0.03152, 0.9706, 0.03152, 0.9706, 0.03152, 0.9706, 0.03152, 0.9706, 0.03152, 0.9706, 0.03152, 0.9706, 0.03152, 0.9706, 0.03152, 0.9706, 0.03152, 0.9706, 0.03152, 0.9706, 0.03152, 0.9706, 0.03152, 0.9706, 0.03152, 0.9706, 0.03152, 0.9706, 0.03152, 0.9706, 0.03152, 0.9706, 0.03152, 0.9706, 0.03152, 0.9706, 0.03152, 0.9706, 0.03152, 0.9706, 0.03152, 0.9706, 0.03152, 0.9706, 0.03152, 0.9706, 0.03152, 0.9706, 0.03152, 0.9706, 0.03152, 0.9706, 0.03152, 0.9706, 0.03152, 0.9706, 0.03152, 0.9706, 0.03152, 0.9706, 0.03152, 0.9706, 0.03152, 0.9706, 0.03152, 0.9706, 0.03152, 0.9706, 0.03152, 0.9706, 0.03152, 0.9706, 0.03152, 0.9706, 0.03152, 0.9706, 0.03152, 0.9706, 0.03152, 0.9706, 0.03152, 0.9706, 0.03152, 0.9706, 0.03152, 0.9706, 0.03152, 0.9706, 0.03152, 0.9706, 0.03152, 0.9706, 0.03152, 0.9706, 0.03152, 0.9706, 0.03152, 0.9706, 0.03152, 0.9706, 0.03152, 0.9706, 0.03152, 0.9706, 0.03152, 0.9706, 0.03152, 0.9706, 0.03152, 0.9706, 0.03152, 0.9706, 0.03152, 0.9706, 0.03152, 0.9706, 0.03152, 0.9706, 0.03152, 0.9706, 0.03152, 0.9706, 0.03152, 0.9706, 0.03152, 0.9706, 0.03152, 0.9706, 0.03099, 0.9706, 0.03099, 0.9706, 0.03099, 0.9706, 0.03099, 0.9706, 0.03099, 0.9706, 0.03099, 0.9706, 0.03099, 0.9706, 0.03099, 0.9706, 0.03099, 0.9706, 0.03099, 0.9706, 0.03099, 0.9706, 0.03099, 0.9706, 0.03099, 0.9706, 0.03099, 0.9706, 0.03099, 0.9706, 0.03099, 0.9706, 0.03099, 0.9706, 0.03099, 0.9706, 0.03099, 0.9706, 0.03099, 0.9706, 0.03099, 0.9706, 0.03099, 0.9706, 0.03099, 0.9706, 0.03099, 0.9706, 0.03099, 0.9706, 0.03099, 0.9706, 0.03099, 0.9706, 0.03099, 0.9706, 0.03099, 0.9706, 0.03099, 0.9706, 0.03099, 0.9706, 0.03099, 0.9706, 0.03099, 0.9706, 0.03099, 0.9706, 0.03099, 0.9706, 0.03099, 0.9706, 0.03099, 0.9706, 0.03099, 0.9706, 0.03099, 0.9706, 0.03099, 0.9706, 0.03099, 0.9706, 0.03099, 0.9706, 0.03099, 0.9706, 0.03099, 0.9706, 0.03099, 0.9706, 0.03099, 0.9706, 0.03099, 0.9706, 0.03099, 0.9706, 0.03099, 0.9706, 0.03099, 0.9706, 0.03099, 0.9706, 0.03099, 0.9706, 0.03099, 0.9706, 0.03099, 0.9706, 0.03099, 0.9706, 0.03099, 0.9706, 0.03099, 0.9706, 0.03099, 0.9706, 0.03099, 0.9706, 0.03099, 0.9706, 0.03099, 0.9706, 0.03099, 0.9706, 0.03099, 0.9706, 0.03099, 0.9706, 0.03099, 0.9706, 0.03099, 0.9706, 0.03099, 0.9706, 0.03099, 0.9706, 0.03099, 0.9706, 0.03099, 0.9706, 0.03099, 0.9706, 0.03099, 0.9706, 0.03099, 0.9706, 0.03099, 0.9706, 0.03099, 0.9706, 0.03099, 0.9706, 0.03099, 0.9706, 0.03099, 0.9706, 0.03128, 0.9706, 0.03128, 0.9706, 0.03128, 0.9706, 0.03128, 0.9706, 0.03128, 0.9706, 0.03128, 0.9706, 0.03128, 0.9706, 0.03128, 0.9706, 0.03957, 0.9706, 0.03957, 0.9706, 0.03957, 0.9706, 0.03957, 0.9706, 0.03957, 0.9706, 0.03957, 0.9706, 0.03957, 0.9706, 0.03957, 0.9706, 0.03957, 0.9706, 0.03957, 0.9706, 0.03957, 0.9706, 0.03957, 0.9706, 0.03957, 0.9706, 0.03957, 0.9706, 0.03957, 0.9706, 0.03957, 0.9706, 0.03957, 0.9706, 0.03957, 0.9706, 0.03957, 0.9706, 0.03957, 0.9706, 0.03128, 0.9706, 0.03128, 0.9706, 0.03128, 0.9706, 0.03128, 0.9706, 0.03957, 0.9706, 0.03957, 0.9706, 0.03957, 0.9706, 0.03957, 0.9706, 0.03128, 0.9706, 0.03128, 0.9706, 0.03128, 0.9706, 0.03128, 0.9706, 0.03128, 0.9706, 0.03128, 0.9706, 0.03128, 0.9706, 0.03128, 0.9706, 0.03128, 0.9706, 0.03128, 0.9706, 0.03128, 0.9706, 0.03128, 0.9706, 0.03957, 0.9706, 0.03957, 0.9706, 0.03957, 0.9706, 0.03957, 0.9706, 0.03957, 0.9706, 0.03957, 0.9706, 0.03957, 0.9706, 0.03957, 0.9706, 0.03957, 0.9706, 0.03957, 0.9706, 0.03957, 0.9706, 0.03957, 0.9706, 0.03258, 0.9951, 0.03258, 0.9951, 0.03258, 0.9951, 0.03258, 0.9951, 0.03258, 0.9951, 0.03258, 0.9951, 0.03258, 0.9951, 0.03258, 0.9951, 0.03258, 0.9951, 0.03258, 0.9951, 0.03258, 0.9951, 0.03258, 0.9951, 0.03258, 0.9951, 0.03258, 0.9951, 0.03258, 0.9951, 0.03258, 0.9951, 0.03258, 0.9951, 0.03258, 0.9951, 0.03258, 0.9951, 0.03258, 0.9951, 0.03258, 0.9951, 0.03258, 0.9951, 0.03258, 0.9951, 0.03258, 0.9951, 0.03258, 0.9951, 0.03258, 0.9951, 0.03258, 0.9951, 0.03258, 0.9951, 0.03258, 0.9951, 0.03258, 0.9951, 0.03258, 0.9951, 0.03258, 0.9951, 0.03689, 0.995, 0.03689, 0.995, 0.03689, 0.995, 0.03689, 0.995, 0.03689, 0.995, 0.03689, 0.995, 0.03689, 0.995, 0.03689, 0.995, 0.03258, 0.9951, 0.03258, 0.9951, 0.03258, 0.9951, 0.03258, 0.9951, 0.03258, 0.9951, 0.03258, 0.9951, 0.03258, 0.9951, 0.03258, 0.9951, 0.03258, 0.9951, 0.03258, 0.9951, 0.03258, 0.9951, 0.03258, 0.9951, 0.5913, 0.1837, 0.4149, 0.1844, 0.4149, 0.09672, 0.5876, 0.09331, 0.03258, 0.9951, 0.03258, 0.9951, 0.03258, 0.9951, 0.03258, 0.9951, 0.03258, 0.9951, 0.03258, 0.9951, 0.03258, 0.9951, 0.03689, 0.995, 0.03689, 0.995, 0.03689, 0.995, 0.03689, 0.995, 0.03258, 0.9951, 0.03258, 0.9951, 0.03258, 0.9951, 0.03258, 0.9951, 0.03258, 0.9951, 0.03258, 0.9951, 0.03258, 0.9951, 0.03258, 0.9951, 0.03258, 0.9951, 0.03258, 0.9951, 0.03258, 0.9951, 0.03258, 0.9951, 0.03689, 0.995, 0.03689, 0.995, 0.03689, 0.995, 0.03689, 0.995, 0.03689, 0.995, 0.03689, 0.995, 0.03689, 0.995, 0.03689, 0.995, 0.03258, 0.9951, 0.03258, 0.9951, 0.03258, 0.9951, 0.03258, 0.9951, 0.03689, 0.995, 0.03689, 0.995, 0.03689, 0.995, 0.03689, 0.995, 0.03689, 0.995, 0.03689, 0.995, 0.03689, 0.995, 0.03689, 0.995, 0.03258, 0.9951, 0.03258, 0.9951, 0.03258, 0.9951, 0.03258, 0.9951, 0.03258, 0.9951, 0.03258, 0.9951, 0.03258, 0.9951, 0.03258, 0.9951, 0.03689, 0.995, 0.03689, 0.995, 0.03689, 0.995, 0.03689, 0.995, 0.03258, 0.9951, 0.03258, 0.9951, 0.03258, 0.9951, 0.03258, 0.9951, 0.03227, 0.9951, 0.03227, 0.9951, 0.03227, 0.9951, 0.03227, 0.9951, 0.03689, 0.995, 0.03689, 0.995, 0.03689, 0.995, 0.03689, 0.995, 0.03689, 0.995, 0.03689, 0.995, 0.03689, 0.995, 0.03689, 0.995, 0.03689, 0.995, 0.03689, 0.995, 0.03689, 0.995, 0.03689, 0.995, 0.03689, 0.995, 0.03689, 0.995, 0.03689, 0.995, 0.03689, 0.995, 0.03258, 0.9951, 0.03258, 0.9951, 0.03258, 0.9951, 0.03258, 0.9951, 0.03689, 0.995, 0.03689, 0.995, 0.03689, 0.995, 0.03689, 0.995, 0.03258, 0.9951, 0.03258, 0.9951, 0.03258, 0.9951, 0.03258, 0.9951, 0.03258, 0.9951, 0.03258, 0.9951, 0.03258, 0.9951, 0.03258, 0.9951, 0.03258, 0.9951, 0.03258, 0.9951, 0.03258, 0.9951, 0.03258, 0.9951, 0.03258, 0.9951, 0.03935, 0.995, 0.03935, 0.995, 0.03935, 0.995, 0.03935, 0.995, 0.03935, 0.995, 0.03935, 0.995, 0.03935, 0.995, 0.03935, 0.995, 0.03258, 0.9951, 0.03258, 0.9951, 0.03258, 0.9951, 0.03258, 0.9951, 0.03258, 0.9951, 0.03258, 0.9951, 0.03258, 0.9951, 0.03258, 0.9951, 0.03099, 0.9706, 0.03099, 0.9706, 0.03099, 0.9706, 0.03258, 0.9951, 0.03258, 0.9951, 0.03258, 0.9951, 0.03258, 0.9951, 0.03258, 0.9951, 0.03258, 0.9951, 0.03258, 0.9951, 0.03935, 0.995, 0.03935, 0.995, 0.03935, 0.995, 0.03935, 0.995, 0.03935, 0.995, 0.03935, 0.995, 0.03935, 0.995, 0.03935, 0.995, 0.03935, 0.995, 0.03935, 0.995, 0.03935, 0.995, 0.03935, 0.995, 0.03935, 0.995, 0.03935, 0.995, 0.03935, 0.995, 0.03935, 0.995, 0.03935, 0.995, 0.03935, 0.995, 0.03935, 0.995, 0.03935, 0.995, 0.03935, 0.995, 0.03935, 0.995, 0.03935, 0.995, 0.03935, 0.995, 0.03935, 0.995, 0.03935, 0.995, 0.03935, 0.995, 0.03935, 0.995, 0.03935, 0.995, 0.03935, 0.995, 0.03935, 0.995, 0.03935, 0.995, 0.03935, 0.995, 0.03935, 0.995, 0.03935, 0.995, 0.03935, 0.995, 0.03935, 0.995, 0.03935, 0.995, 0.03935, 0.995, 0.03935, 0.995, 0.03935, 0.995, 0.03935, 0.995, 0.03935, 0.995, 0.03935, 0.995, 0.03935, 0.995, 0.03935, 0.995, 0.03935, 0.995, 0.03935, 0.995, 0.03935, 0.995, 0.03935, 0.995, 0.03935, 0.995, 0.03935, 0.995, 0.03935, 0.995, 0.03935, 0.995, 0.03935, 0.995, 0.03935, 0.995, 0.03935, 0.995, 0.03935, 0.995, 0.03935, 0.995, 0.03258, 0.9951, 0.03258, 0.9951, 0.03258, 0.9951, 0.03258, 0.9951, 0.03258, 0.9951, 0.03258, 0.9951, 0.03258, 0.9951, 0.03258, 0.9951, 0.03258, 0.9951, 0.03258, 0.9951, 0.03258, 0.9951, 0.03258, 0.9951, 0.03258, 0.9951, 0.03258, 0.9951, 0.03258, 0.9951, 0.03258, 0.9951, 0.03258, 0.9951, 0.03258, 0.9951, 0.03258, 0.9951, 0.03258, 0.9951, 0.03258, 0.9951, 0.03258, 0.9951, 0.03258, 0.9951, 0.03258, 0.9951, 0.03258, 0.9951, 0.03258, 0.9951, 0.03258, 0.9951, 0.03258, 0.9951, 0.03258, 0.9951, 0.03258, 0.9951, 0.03258, 0.9951, 0.03689, 0.995, 0.03689, 0.995, 0.03689, 0.995, 0.03689, 0.995, 0.03243, 0.9951, 0.03243, 0.9951, 0.03243, 0.9951, 0.03243, 0.9951, 0.03258, 0.9951, 0.03258, 0.9951, 0.03258, 0.9951, 0.03258, 0.9951, 0.03258, 0.9951, 0.03258, 0.9951, 0.03258, 0.9951, 0.03258, 0.9951, 0.03258, 0.9951, 0.03258, 0.9951, 0.03258, 0.9951, 0.03258, 0.9951, 0.03258, 0.9951, 0.03258, 0.9951, 0.03258, 0.9951, 0.03258, 0.9951, 0.03258, 0.9951, 0.03258, 0.9951, 0.03258, 0.9951, 0.03258, 0.9951, 0.03258, 0.9951, 0.2468, 0.1837, 0.2496, 0.1076, 0.2524, 0.09999, 0.4149, 0.09672, 0.4149, 0.1844, 0.03258, 0.9951, 0.03258, 0.9951, 0.03258, 0.9951, 0.03258, 0.9951, 0.03258, 0.9951, 0.03258, 0.9951, 0.03258, 0.9951, 0.03258, 0.9951, 0.03258, 0.9951, 0.03689, 0.995, 0.03689, 0.995, 0.03689, 0.995, 0.03689, 0.995, 0.03258, 0.9951, 0.03258, 0.9951, 0.03258, 0.9951, 0.03258, 0.9951, 0.03258, 0.9951, 0.03258, 0.9951, 0.03258, 0.9951, 0.03258, 0.9951, 0.03258, 0.9951, 0.03258, 0.9951, 0.03258, 0.9951, 0.03258, 0.9951, 0.03243, 0.9951, 0.03243, 0.9951, 0.03243, 0.9951, 0.03243, 0.9951, 0.03243, 0.9951, 0.03243, 0.9951, 0.03243, 0.9951, 0.03243, 0.9951, 0.03258, 0.9951, 0.03258, 0.9951, 0.03258, 0.9951, 0.03258, 0.9951, 0.03689, 0.995, 0.03689, 0.995, 0.03689, 0.995, 0.03689, 0.995, 0.03689, 0.995, 0.03689, 0.995, 0.03689, 0.995, 0.03689, 0.995, 0.03258, 0.9951, 0.03258, 0.9951, 0.03258, 0.9951, 0.03258, 0.9951, 0.03735, 0.9951, 0.03735, 0.9951, 0.03735, 0.9951, 0.03735, 0.9951, 0.03243, 0.9951, 0.03243, 0.9951, 0.03243, 0.9951, 0.03243, 0.9951, 0.03258, 0.9951, 0.03258, 0.9951, 0.03258, 0.9951, 0.03258, 0.9951, 0.03258, 0.9951, 0.03258, 0.9951, 0.03258, 0.9951, 0.03258, 0.9951, 0.03689, 0.995, 0.03689, 0.995, 0.03689, 0.995, 0.03689, 0.995, 0.03689, 0.995, 0.03689, 0.995, 0.03689, 0.995, 0.03689, 0.995, 0.03689, 0.995, 0.03689, 0.995, 0.03689, 0.995, 0.03689, 0.995, 0.03689, 0.995, 0.03689, 0.995, 0.03689, 0.995, 0.03689, 0.995, 0.03258, 0.9951, 0.03258, 0.9951, 0.03258, 0.9951, 0.03258, 0.9951, 0.03689, 0.995, 0.03689, 0.995, 0.03689, 0.995, 0.03689, 0.995, 0.03258, 0.9951, 0.03258, 0.9951, 0.03258, 0.9951, 0.03258, 0.9951, 0.03258, 0.9951, 0.03258, 0.9951, 0.03258, 0.9951, 0.03258, 0.9951, 0.03258, 0.9951, 0.03258, 0.9951, 0.03258, 0.9951, 0.03258, 0.9951, 0.03258, 0.9951, 0.03935, 0.995, 0.03935, 0.995, 0.03935, 0.995, 0.03935, 0.995, 0.03935, 0.995, 0.03935, 0.995, 0.03935, 0.995, 0.03935, 0.995, 0.03258, 0.9951, 0.03258, 0.9951, 0.03258, 0.9951, 0.03258, 0.9951, 0.03258, 0.9951, 0.03258, 0.9951, 0.03258, 0.9951, 0.03258, 0.9951, 0.03735, 0.9951, 0.03735, 0.9951, 0.03735, 0.9951, 0.03258, 0.9951, 0.03258, 0.9951, 0.03258, 0.9951, 0.03258, 0.9951, 0.03258, 0.9951, 0.03258, 0.9951, 0.03258, 0.9951, 0.03935, 0.995, 0.03935, 0.995, 0.03935, 0.995, 0.03935, 0.995, 0.03935, 0.995, 0.03935, 0.995, 0.03935, 0.995, 0.03935, 0.995, 0.03935, 0.995, 0.03935, 0.995, 0.03935, 0.995, 0.03935, 0.995, 0.03935, 0.995, 0.03935, 0.995, 0.03935, 0.995, 0.03935, 0.995, 0.03935, 0.995, 0.03935, 0.995, 0.03935, 0.995, 0.03935, 0.995, 0.03935, 0.995, 0.03935, 0.995, 0.03935, 0.995, 0.03935, 0.995, 0.03935, 0.995, 0.03935, 0.995, 0.03935, 0.995, 0.03935, 0.995, 0.03935, 0.995, 0.03935, 0.995, 0.03935, 0.995, 0.03935, 0.995, 0.03935, 0.995, 0.03935, 0.995, 0.03935, 0.995, 0.03935, 0.995, 0.03935, 0.995, 0.03935, 0.995, 0.03935, 0.995, 0.03935, 0.995, 0.03935, 0.995, 0.03935, 0.995, 0.03935, 0.995, 0.03935, 0.995, 0.03935, 0.995, 0.03935, 0.995, 0.03935, 0.995, 0.03935, 0.995, 0.03935, 0.995, 0.03935, 0.995, 0.03935, 0.995, 0.03935, 0.995, 0.03935, 0.995, 0.03935, 0.995, 0.03935, 0.995, 0.03935, 0.995, 0.03935, 0.995, 0.03935, 0.995, 0.03935, 0.995, 0.04716, 0.9407, 0.04716, 0.9407, 0.04716, 0.9407, 0.04716, 0.9407, 0.04716, 0.9407, 0.04716, 0.9407, 0.04716, 0.9407, 0.03153, 0.9706, 0.03153, 0.9706, 0.03153, 0.9706, 0.03153, 0.9706, 0.03935, 0.995, 0.03935, 0.995, 0.03935, 0.995, 0.03935, 0.995, 0.03935, 0.995, 0.03935, 0.995, 0.03935, 0.995, 0.03935, 0.995, 0.03935, 0.995, 0.03935, 0.995, 0.03935, 0.995, 0.03935, 0.995, 0.03689, 0.995, 0.03689, 0.995, 0.03689, 0.995, 0.03689, 0.995, 0.03689, 0.995, 0.03689, 0.995, 0.03689, 0.995, 0.03689, 0.995, 0.03935, 0.995, 0.03935, 0.995, 0.03935, 0.995, 0.03935, 0.995, 0.03935, 0.995, 0.03935, 0.995, 0.03957, 0.9706, 0.03957, 0.9706, 0.03957, 0.9706, 0.03957, 0.9706, 0.03957, 0.9706, 0.03957, 0.9706, 0.03957, 0.9706, 0.03957, 0.9706, 0.03957, 0.9706, 0.03957, 0.9706, 0.03957, 0.9706, 0.03957, 0.9706, 0.03957, 0.9706, 0.03957, 0.9706, 0.03957, 0.9706, 0.03957, 0.9706, 0.03957, 0.9706, 0.03957, 0.9706, 0.03957, 0.9706, 0.03957, 0.9706, 0.03957, 0.9706, 0.03957, 0.9706, 0.03957, 0.9706, 0.03957, 0.9706, 0.03957, 0.9706, 0.03957, 0.9706, 0.03128, 0.9706, 0.03128, 0.9706, 0.03128, 0.9706, 0.03128, 0.9706, 0.03128, 0.9706, 0.03128, 0.9706, 0.03128, 0.9706, 0.03128, 0.9706, 0.03128, 0.9706, 0.03128, 0.9706, 0.03128, 0.9706, 0.03128, 0.9706, 0.03128, 0.9706, 0.03128, 0.9706, 0.03128, 0.9706, 0.03128, 0.9706, 0.03128, 0.9706, 0.03128, 0.9706, 0.03128, 0.9706, 0.03128, 0.9706, 0.03128, 0.9706, 0.03099, 0.9706, 0.03099, 0.9706, 0.03099, 0.9706, 0.03099, 0.9706, 0.03099, 0.9706, 0.03099, 0.9706, 0.03099, 0.9706, 0.03099, 0.9706, 0.03099, 0.9706, 0.03099, 0.9706, 0.03099, 0.9706, 0.03099, 0.9706, 0.03099, 0.9706, 0.03099, 0.9706, 0.03099, 0.9706, 0.03099, 0.9706, 0.03099, 0.9706, 0.03099, 0.9706, 0.03099, 0.9706, 0.03099, 0.9706, 0.03099, 0.9706, 0.03099, 0.9706, 0.03099, 0.9706, 0.03099, 0.9706, 0.03099, 0.9706, 0.03099, 0.9706, 0.03099, 0.9706, 0.03099, 0.9706, 0.03099, 0.9706, 0.03099, 0.9706, 0.03099, 0.9706, 0.03099, 0.9706, 0.03099, 0.9706, 0.03099, 0.9706, 0.03099, 0.9706, 0.03099, 0.9706, 0.03099, 0.9706, 0.03099, 0.9706, 0.03099, 0.9706, 0.03099, 0.9706, 0.03099, 0.9706, 0.03099, 0.9706, 0.03099, 0.9706, 0.03099, 0.9706, 0.03099, 0.9706, 0.03099, 0.9706, 0.03099, 0.9706, 0.03099, 0.9706, 0.03099, 0.9706, 0.03099, 0.9706, 0.03099, 0.9706, 0.03099, 0.9706, 0.03099, 0.9706, 0.03099, 0.9706, 0.03099, 0.9706, 0.03099, 0.9706, 0.03099, 0.9706, 0.03099, 0.9706, 0.03099, 0.9706, 0.03099, 0.9706, 0.03099, 0.9706, 0.03099, 0.9706, 0.03099, 0.9706, 0.03099, 0.9706, 0.04791, 0.9196, 0.04791, 0.9196, 0.04791, 0.9196, 0.03099, 0.9706, 0.03099, 0.9706, 0.03099, 0.9706, 0.03099, 0.9706, 0.03099, 0.9706, 0.03099, 0.9706, 0.03099, 0.9706, 0.03099, 0.9706, 0.04702, 0.921, 0.04702, 0.921, 0.04702, 0.921, 0.04791, 0.9196, 0.04791, 0.9196, 0.04791, 0.9196, 0.04791, 0.9196, 0.4076, 0.1302, 0.2933, 0.129, 0.2917, 0.1765, 0.2718, 0.1768, 0.2776, 0.07547, 0.4076, 0.07501, 0.0, 0.0, 0.0, 0.0, 0.0, 0.0, 0.0, 0.0, 0.0, 0.0, 0.0, 0.0, 0.0, 0.0, 0.0, 0.0, 0.04716, 0.9407, 0.04716, 0.9407, 0.04716, 0.9407, 0.04716, 0.9407, 0.8063, 0.1263, 0.6834, 0.1286, 0.6858, 0.1227, 0.6821, 0.1135, 0.683, 0.09058, 0.8063, 0.0908, 0.8321, 0.06582, 0.9177, 0.06467, 0.9162, 0.1112, 0.8322, 0.1126, 0.937, 0.1239, 0.8063, 0.1263, 0.8063, 0.0908, 0.9379, 0.09976, 0.03152, 0.9706, 0.03152, 0.9706, 0.03152, 0.9706, 0.03099, 0.9706, 0.03099, 0.9706, 0.03099, 0.9706, 0.03099, 0.9706, 0.03099, 0.9706, 0.03099, 0.9706, 0.03099, 0.9706, 0.03099, 0.9706, 0.03099, 0.9706, 0.03099, 0.9706, 0.03099, 0.9706, 0.03099, 0.9706, 0.03994, 0.9705, 0.03994, 0.9705, 0.03994, 0.9705, 0.03994, 0.9705, 0.03994, 0.9705, 0.03994, 0.9705, 0.03994, 0.9705, 0.03994, 0.9705, 0.03994, 0.9705, 0.03994, 0.9705, 0.03994, 0.9705, 0.03994, 0.9705, 0.04032, 0.9704, 0.04032, 0.9704, 0.04032, 0.9704, 0.04032, 0.9704, 0.04032, 0.9704, 0.04032, 0.9704, 0.04032, 0.9704, 0.04032, 0.9704, 0.04032, 0.9704, 0.04032, 0.9704, 0.04032, 0.9704, 0.04032, 0.9704, 0.02315, 0.9715, 0.02315, 0.9715, 0.02315, 0.9715, 0.02315, 0.9715, 0.02315, 0.9715, 0.02315, 0.9715, 0.02315, 0.9715, 0.02315, 0.9715, 0.02315, 0.9715, 0.02315, 0.9715, 0.02315, 0.9715, 0.02315, 0.9715, 0.02315, 0.9715, 0.02315, 0.9715, 0.02315, 0.9715, 0.02315, 0.9715, 0.02315, 0.9715, 0.02315, 0.9715, 0.02315, 0.9715, 0.02315, 0.9715, 0.02315, 0.9715, 0.02315, 0.9715, 0.02315, 0.9715, 0.02315, 0.9715, 0.03099, 0.9706, 0.03099, 0.9706, 0.03099, 0.9706, 0.03099, 0.9706, 0.03099, 0.9706, 0.03099, 0.9706, 0.03099, 0.9706, 0.03099, 0.9706, 0.03099, 0.9706, 0.03099, 0.9706, 0.03099, 0.9706, 0.03099, 0.9706, 0.02315, 0.9715, 0.02315, 0.9715, 0.02315, 0.9715, 0.02315, 0.9715, 0.02315, 0.9715, 0.02315, 0.9715, 0.02315, 0.9715, 0.02315, 0.9715, 0.02315, 0.9715, 0.02315, 0.9715, 0.02315, 0.9715, 0.02315, 0.9715, 0.03099, 0.9706, 0.03099, 0.9706, 0.03099, 0.9706, 0.03099, 0.9706, 0.03099, 0.9706, 0.03099, 0.9706, 0.03099, 0.9706, 0.03099, 0.9706, 0.03099, 0.9706, 0.03099, 0.9706, 0.03099, 0.9706, 0.03099, 0.9706, 0.03994, 0.9705, 0.03994, 0.9705, 0.03994, 0.9705, 0.03994, 0.9705, 0.03994, 0.9705, 0.03994, 0.9705, 0.03994, 0.9705, 0.03994, 0.9705, 0.03994, 0.9705, 0.03994, 0.9705, 0.03994, 0.9705, 0.03994, 0.9705, 0.03099, 0.9706, 0.03099, 0.9706, 0.03099, 0.9706, 0.03099, 0.9706, 0.03099, 0.9706, 0.03099, 0.9706, 0.03099, 0.9706, 0.03099, 0.9706, 0.03099, 0.9706, 0.03099, 0.9706, 0.03099, 0.9706, 0.03099, 0.9706, 0.03099, 0.9706, 0.03099, 0.9706, 0.03099, 0.9706, 0.03099, 0.9706, 0.03099, 0.9706, 0.03099, 0.9706, 0.03099, 0.9706, 0.03099, 0.9706, 0.03099, 0.9706, 0.03099, 0.9706, 0.03099, 0.9706, 0.03099, 0.9706, 0.03099, 0.9706, 0.03099, 0.9706, 0.03099, 0.9706, 0.03099, 0.9706, 0.03099, 0.9706, 0.03099, 0.9706, 0.03099, 0.9706, 0.03099, 0.9706, 0.2815, 0.08284, 0.4076, 0.07817, 0.4076, 0.0733, 0.285, 0.07244, 0.2861, 0.0751, 0.9128, 0.06833, 0.8321, 0.06787, 0.8323, 0.1295, 0.9151, 0.1289, 0.9168, 0.08474, 0.2945, 0.1305, 0.4076, 0.1324, 0.4076, 0.07817, 0.2815, 0.08284, 0.2762, 0.09149, 0.273, 0.1768, 0.2927, 0.1765, 0.04702, 0.921, 0.04702, 0.921, 0.04702, 0.921, 0.04702, 0.921, 0.03258, 0.9951, 0.03258, 0.9951, 0.03258, 0.9951, 0.03258, 0.9951, 0.03258, 0.9951, 0.03258, 0.9951, 0.03258, 0.9951, 0.03258, 0.9951, 0.03258, 0.9951, 0.03258, 0.9951, 0.03258, 0.9951, 0.03258, 0.9951, 0.2495, 0.06261, 0.2988, 0.1469, 0.3947, 0.1457, 0.3947, 0.06011, 0.3751, 0.06045, 0.2707, 0.06224, 0.2483, 0.06261, 0.2696, 0.06224, 0.3771, 0.06041, 0.3947, 0.06011, 0.3947, 0.1467, 0.3046, 0.156, 0.03153, 0.9706, 0.03153, 0.9706, 0.03153, 0.9706, 0.03153, 0.9706, 0.03258, 0.9951, 0.03258, 0.9951, 0.03258, 0.9951, 0.03258, 0.9951, 0.03258, 0.9951, 0.03258, 0.9951, 0.03258, 0.9951, 0.03258, 0.9951, 0.03258, 0.9951, 0.03258, 0.9951, 0.03258, 0.9951, 0.03258, 0.9951, 0.03258, 0.9951, 0.0311, 0.9706, 0.0311, 0.9706, 0.0311, 0.9706, 0.03258, 0.9951, 0.03258, 0.9951, 0.03258, 0.9951, 0.03258, 0.9951, 0.03258, 0.9951, 0.03258, 0.9951, 0.03258, 0.9951, 0.03258, 0.9951, 0.03258, 0.9951, 0.03258, 0.9951, 0.03258, 0.9951, 0.03258, 0.9951, 0.03258, 0.9951, 0.0311, 0.9706, 0.0311, 0.9706, 0.0311, 0.9706, 0.03957, 0.9706, 0.03957, 0.9706, 0.03957, 0.9706, 0.03957, 0.9706, 0.03128, 0.9706, 0.03128, 0.9706, 0.03128, 0.9706, 0.03128, 0.9706, 0.03957, 0.9706, 0.03957, 0.9706, 0.03957, 0.9706, 0.03957, 0.9706, 0.03957, 0.9706, 0.03957, 0.9706, 0.03957, 0.9706, 0.03957, 0.9706, 0.03128, 0.9706, 0.03128, 0.9706, 0.03128, 0.9706, 0.03128, 0.9706, 0.03099, 0.9706, 0.03099, 0.9706, 0.03099, 0.9706, 0.03099, 0.9706, 0.03099, 0.9706, 0.03099, 0.9706, 0.03099, 0.9706, 0.03099, 0.9706, 0.03152, 0.9706, 0.03152, 0.9706, 0.03152, 0.9706, 0.03152, 0.9706, 0.03152, 0.9706, 0.03152, 0.9706, 0.03152, 0.9706, 0.03152, 0.9706, 0.03152, 0.9706, 0.03152, 0.9706, 0.03152, 0.9706, 0.03152, 0.9706, 0.03099, 0.9706, 0.03099, 0.9706, 0.03099, 0.9706, 0.03099, 0.9706, 0.03099, 0.9706, 0.03099, 0.9706, 0.03099, 0.9706, 0.03099, 0.9706, 0.03099, 0.9706, 0.03099, 0.9706, 0.03099, 0.9706, 0.03099, 0.9706, 0.03152, 0.9706, 0.03152, 0.9706, 0.03152, 0.9706, 0.03152, 0.9706, 0.03152, 0.9706, 0.03152, 0.9706, 0.03152, 0.9706, 0.03152, 0.9706, 0.03152, 0.9706, 0.03152, 0.9706, 0.03152, 0.9706, 0.03152, 0.9706, 0.03099, 0.9706, 0.03099, 0.9706, 0.03099, 0.9706, 0.03099, 0.9706, 0.03099, 0.9706, 0.03099, 0.9706, 0.03099, 0.9706, 0.03099, 0.9706, 0.03099, 0.9706, 0.03099, 0.9706, 0.03099, 0.9706, 0.03099, 0.9706, 0.03099, 0.9706, 0.03099, 0.9706, 0.03099, 0.9706, 0.03099, 0.9706, 0.03111, 0.9706, 0.03111, 0.9706, 0.03111, 0.9706, 0.03111, 0.9706, 0.03111, 0.9706, 0.03111, 0.9706, 0.03111, 0.9706, 0.03111, 0.9706, 0.03111, 0.9706, 0.03111, 0.9706, 0.03111, 0.9706, 0.03111, 0.9706, 0.03152, 0.9706, 0.03152, 0.9706, 0.03152, 0.9706, 0.03152, 0.9706, 0.03152, 0.9706, 0.03152, 0.9706, 0.03152, 0.9706, 0.03152, 0.9706, 0.03152, 0.9706, 0.03152, 0.9706, 0.03152, 0.9706, 0.03152, 0.9706, 0.03099, 0.9706, 0.03099, 0.9706, 0.03099, 0.9706, 0.03099, 0.9706, 0.03099, 0.9706, 0.03099, 0.9706, 0.03099, 0.9706, 0.03099, 0.9706, 0.03099, 0.9706, 0.03099, 0.9706, 0.03099, 0.9706, 0.03099, 0.9706, 0.03111, 0.9706, 0.03111, 0.9706, 0.03111, 0.9706, 0.03111, 0.9706, 0.03111, 0.9706, 0.03111, 0.9706, 0.03111, 0.9706, 0.03111, 0.9706, 0.03111, 0.9706, 0.03111, 0.9706, 0.03111, 0.9706, 0.03111, 0.9706, 0.03099, 0.9706, 0.03099, 0.9706, 0.03099, 0.9706, 0.03099, 0.9706, 0.03099, 0.9706, 0.03099, 0.9706, 0.03099, 0.9706, 0.03099, 0.9706, 0.03099, 0.9706, 0.03099, 0.9706, 0.03099, 0.9706, 0.03099, 0.9706, 0.03152, 0.9706, 0.03152, 0.9706, 0.03152, 0.9706, 0.03152, 0.9706, 0.03152, 0.9706, 0.03152, 0.9706, 0.03152, 0.9706, 0.03152, 0.9706, 0.03152, 0.9706, 0.03152, 0.9706, 0.03152, 0.9706, 0.03152, 0.9706, 0.03111, 0.9706, 0.03111, 0.9706, 0.03111, 0.9706, 0.03111, 0.9706, 0.03111, 0.9706, 0.03111, 0.9706, 0.03111, 0.9706, 0.03111, 0.9706, 0.03111, 0.9706, 0.03111, 0.9706, 0.03111, 0.9706, 0.03111, 0.9706, 0.03099, 0.9706, 0.03099, 0.9706, 0.03099, 0.9706, 0.03099, 0.9706, 0.03099, 0.9706, 0.03099, 0.9706, 0.03099, 0.9706, 0.03099, 0.9706, 0.03099, 0.9706, 0.03099, 0.9706, 0.03099, 0.9706, 0.03099, 0.9706, 0.03152, 0.9706, 0.03152, 0.9706, 0.03152, 0.9706, 0.03152, 0.9706, 0.03152, 0.9706, 0.03152, 0.9706, 0.03152, 0.9706, 0.03152, 0.9706, 0.03152, 0.9706, 0.03152, 0.9706, 0.03152, 0.9706, 0.03152, 0.9706, 0.03099, 0.9706, 0.03099, 0.9706, 0.03099, 0.9706, 0.03099, 0.9706, 0.03099, 0.9706, 0.03099, 0.9706, 0.03099, 0.9706, 0.03099, 0.9706, 0.03099, 0.9706, 0.03099, 0.9706, 0.03099, 0.9706, 0.03099, 0.9706, 0.03099, 0.9706, 0.03099, 0.9706, 0.03099, 0.9706, 0.03099, 0.9706, 0.03099, 0.9706, 0.03099, 0.9706, 0.03099, 0.9706, 0.03099, 0.9706, 0.03099, 0.9706, 0.03099, 0.9706, 0.03099, 0.9706, 0.03099, 0.9706, 0.03099, 0.9706, 0.03099, 0.9706, 0.03099, 0.9706, 0.03099, 0.9706, 0.03099, 0.9706, 0.03099, 0.9706, 0.03099, 0.9706, 0.03099, 0.9706, 0.03099, 0.9706, 0.03099, 0.9706, 0.03099, 0.9706, 0.03099, 0.9706, 0.03099, 0.9706, 0.03099, 0.9706, 0.03099, 0.9706, 0.03099, 0.9706, 0.03099, 0.9706, 0.03099, 0.9706, 0.03099, 0.9706, 0.03099, 0.9706, 0.03099, 0.9706, 0.03099, 0.9706, 0.03099, 0.9706, 0.03099, 0.9706])
me_cube_000.use_remesh_preserve_volume = False
me_cube_000.use_remesh_preserve_attributes = False
me_cube_000.use_mirror_vertex_groups = False
me_cube_000.update()

# ---- objects
ob_cube_001 = bpy.data.objects.new('Cube.001', me_cube_000)

# ---- transforms, parenting, visibility, modifiers, constraints
ob_cube_001.location = (-0.03309, 0.0415, 0.01925)
ob_cube_001.scale = (1.002, 1.002, 1.002)
ob_cube_001.lineart.crease_threshold = 0.0

# ---- collection membership
col_collection_1.objects.link(ob_cube_001)

# ---- scene / render settings (as saved in the file)
scene.frame_start = 1; scene.frame_end = 250; scene.frame_set(40)
scene.render.engine = 'BLENDER_EEVEE_NEXT'
scene.render.resolution_percentage = 50
scene.render.dither_intensity = 0.0
scene.cycles.use_denoising = False
scene.cycles.samples = 128
scene.cycles.sampling_pattern = 'TABULATED_SOBOL'
scene.cycles.light_sampling_threshold = 0.0
scene.cycles.use_adaptive_sampling = False
scene.cycles.use_light_tree = False
scene.cycles.blur_glossy = 0.0
scene.cycles.sample_clamp_indirect = 0.0
scene.view_settings.view_transform = 'Standard'
bpy.context.view_layer.update()

# ---- added for rendering (the .blend has no active camera and no usable light): camera, sun
cam_auto = bpy.data.cameras.new('AutoCamera')
cam_auto.lens = 50.0
cam_auto.sensor_width = 36.0
cam_auto.clip_end = 1000.0
ob_auto_camera = bpy.data.objects.new('AutoCamera', cam_auto)
scene.collection.objects.link(ob_auto_camera)
ob_auto_camera.location = (7.32771, -10.3017, 8.45188)
ob_auto_camera.rotation_euler = (1.09748, -7.21219e-08, 0.694738)
scene.camera = ob_auto_camera
light_auto_sun = bpy.data.lights.new('AutoSun', 'SUN')
light_auto_sun.energy = 3.0
light_auto_sun.angle = 0.0523599
ob_auto_sun = bpy.data.objects.new('AutoSun', light_auto_sun)
scene.collection.objects.link(ob_auto_sun)
ob_auto_sun.rotation_euler = (0.872665, 0.174533, 0.523599)
bpy.context.view_layer.update()
